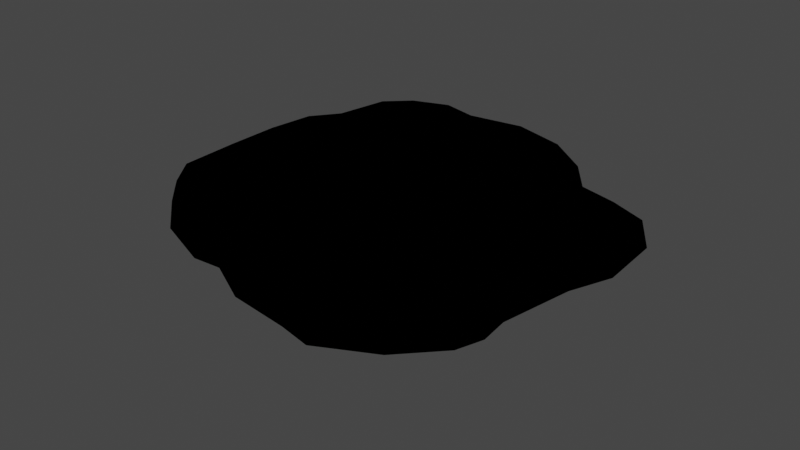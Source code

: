 # Source: mars_crater_01.blend  (saved by Blender 4.2.68; exported with 4.5.12 LTS)
import bpy
from mathutils import Matrix  # noqa: F401  (used for matrix-valued properties, if any)

bpy.ops.wm.read_factory_settings(use_empty=True)
scene = bpy.context.scene
scene.name = 'Scene'

# ---- collections
col_collection = bpy.data.collections.new('Collection'); scene.collection.children.link(col_collection)

# ---- images (referenced by path relative to the original .blend; pixels are not part of the script)
import os
ASSET_DIR = os.environ.get("B2B_ASSET_DIR", "")  # directory of the original .blend (textures are referenced by path, not embedded)
HERE = os.path.dirname(os.path.abspath(__file__))  # packed textures are extracted next to this script under _unpacked/

def load_image(name, relpath, width, height, colorspace="sRGB"):
    """Load a texture the original file referenced (path relative to the .blend, or extracted next to this script)."""
    p = next((c for c in (os.path.join(HERE, relpath), os.path.join(ASSET_DIR, relpath)) if relpath and os.path.exists(c)), "")
    if p:
        img = bpy.data.images.load(p, check_existing=True)
        img.name = name
    else:  # same state as the original file: an image datablock whose file is absent (Cycles renders it pink)
        img = bpy.data.images.new(name, width, height)
        img.source = "FILE"
        img.filepath = "//" + (relpath or name)
    img.colorspace_settings.name = colorspace
    return img
img_light_png = load_image('light.png', 'mars_crater_01_diffuse_NEW.png', 1024, 1024, 'sRGB')
img_normal = load_image('normal', '', 1024, 1024, 'sRGB')
img_detail_of_the_complex_caldera_of_olympus_mons_pillars_jpg = load_image('Detail_of_the_complex_caldera_of_Olympus_Mons_pillars.jpg', 'Detail_of_the_complex_caldera_of_Olympus_Mons_pillars.jpg', 1024, 1024, 'sRGB')

# ---- materials (node trees are filled in below, after node groups)
mat_material = bpy.data.materials.new('Material')
mat_material.alpha_threshold = 0.0
mat_material.use_transparent_shadow = False
mat_material.roughness = 0.5
mat_material.line_color = (0.0, 0.0, 0.0, 1.0)
mat_material_001 = bpy.data.materials.new('Material.001')
mat_material_001.use_transparent_shadow = False

# ---- material node trees
mat_material.use_nodes = True; mat_material.node_tree.nodes.clear()
_N = mat_material.node_tree.nodes; _L = mat_material.node_tree.links
n0 = _N.new('ShaderNodeOutputMaterial'); n0.name = 'Material Output'; n0.location = (300, 300)
n0.target = 'EEVEE'
n1 = _N.new('ShaderNodeBsdfPrincipled'); n1.name = 'Principled BSDF'; n1.location = (10, 300)
n1.distribution = 'GGX'
n1.subsurface_method = 'RANDOM_WALK_SKIN'
n1.inputs[2].default_value = 1.0
n1.inputs[3].default_value = 1.45
n1.inputs[27].default_value = (0.0, 0.0, 0.0, 1.0)
n1.inputs[28].default_value = 1.0
n2 = _N.new('ShaderNodeTexImage'); n2.name = 'Image Texture'; n2.location = (-470, 288)
n2.image = img_light_png
n3 = _N.new('ShaderNodeTexImage'); n3.name = 'Image Texture.001'; n3.location = (720, 222)
n3.image = img_normal
_L.new(n1.outputs[0], n0.inputs[0])
_L.new(n2.outputs[0], n1.inputs[0])
n0.is_active_output = True
mat_material_001.use_nodes = True; mat_material_001.node_tree.nodes.clear()
_N = mat_material_001.node_tree.nodes; _L = mat_material_001.node_tree.links
n0 = _N.new('ShaderNodeBsdfPrincipled'); n0.name = 'Principled BSDF'; n0.location = (99, 300)
n0.distribution = 'GGX'
n0.subsurface_method = 'RANDOM_WALK_SKIN'
n0.inputs[3].default_value = 1.45
n0.inputs[27].default_value = (0.0, 0.0, 0.0, 1.0)
n0.inputs[28].default_value = 1.0
n1 = _N.new('ShaderNodeOutputMaterial'); n1.name = 'Material Output'; n1.location = (389, 300)
n2 = _N.new('ShaderNodeTexImage'); n2.name = 'Image Texture'; n2.location = (-441, 76)
n2.image = img_detail_of_the_complex_caldera_of_olympus_mons_pillars_jpg
n2.extension = 'EXTEND'
_L.new(n0.outputs[0], n1.inputs[0])
_L.new(n2.outputs[0], n0.inputs[0])
n1.is_active_output = True

# ---- world
world_world = bpy.data.worlds.new('World'); scene.world = world_world
world_world.use_nodes = True; world_world.node_tree.nodes.clear()
_N = world_world.node_tree.nodes; _L = world_world.node_tree.links
n0 = _N.new('ShaderNodeOutputWorld'); n0.name = 'World Output'; n0.location = (300, 300)
n1 = _N.new('ShaderNodeBackground'); n1.name = 'Background'; n1.location = (10, 300)
n1.inputs[0].default_value = (0.05088, 0.05088, 0.05088, 1.0)
_L.new(n1.outputs[0], n0.inputs[0])
n0.is_active_output = True
world_world.color = (0.05088, 0.05088, 0.05088)
world_world.use_sun_shadow = False
world_world.sun_shadow_jitter_overblur = 0.0

# ---- lights
light_sun = bpy.data.lights.new('Sun', 'SUN')
light_sun.energy = 1.0

# ---- meshes
me_cube = bpy.data.meshes.new('Cube')
me_cube.from_pydata([(22.51, 0.6814, -0.1628), (28.84, 0.3102, 1.837), (18.91, -9.748, -0.1628), (24.33, -13.61, 1.837), (-19.07, 9.919, -0.1628), (-26.38, 12.64, 1.837), (-20.99, -4.59, -0.1628), (-28.63, -6.486, 1.837), (19.1, 15.76, 1.837), (10.67, 21.74, 1.837), (5.035, 26.77, 1.837), (-9.564, 26.99, 1.837), (-19.22, 26.38, 1.837), (15.13, -18.26, -0.1628), (7.316, -19.02, -1.663), (1.727, -20.38, -0.1628), (-7.041, -17.47, -0.1628), (-14.33, -11.94, -0.1628), (-20.05, -16.54, 1.837), (-7.604, -23.92, 1.837), (1.406, -27.49, 1.837), (8.849, -27.47, 1.837), (19.29, -24.97, 1.837), (-13.71, 20.21, -0.1628), (-6.476, 20.67, -0.1628), (4.474, 20.69, -0.1628), (8.677, 16.73, -0.1628), (15.0, 12.25, -0.1628), (-2.111, 28.56, 1.837), (-4.255, -18.27, -0.1628), (-3.721, -24.65, 1.837), (-0.893, 21.49, -0.1628), (-14.98, 28.73, 1.837), (-11.12, -16.54, -0.1628), (-15.53, -22.29, 1.837), (-10.05, 21.53, -0.1628), (14.21, 17.04, 1.837), (10.28, -20.75, -0.1628), (12.8, -28.3, 1.837), (11.33, 13.21, -0.1628), (23.66, -20.33, 1.837), (18.61, 10.74, -0.1628), (23.93, 13.74, 1.837), (18.41, -14.78, -0.1628), (-27.18, -0.5753, 1.837), (20.13, -3.144, -0.1628), (-19.67, 0.01811, -0.1628), (25.95, -4.797, 1.837), (14.14, -7.548, -1.663), (6.489, -11.57, -1.663), (-2.328, -7.361, -0.1628), (-5.6, -3.43, -0.1628), (-13.67, -0.1999, -0.1628), (-4.541, -5.957, -0.1628), (-10.07, -2.207, -0.1628), (9.918, -8.665, -1.663), (17.28, -4.504, -1.663), (24.73, -17.15, 1.837), (21.29, 6.626, -0.1628), (27.51, 8.247, 1.837), (19.21, -12.4, -0.1628), (-15.84, -7.029, -0.1628), (-22.34, 23.38, 1.837), (-16.1, -10.15, -0.1628), (-22.41, -14.14, 1.837), (-16.05, 17.96, -0.1628), (-15.38, 1.285, -0.1628), (-24.49, 15.59, 1.837), (-18.45, -8.745, -0.1628), (-25.16, -12.33, 1.837), (-17.58, 12.58, -0.2341), (1.911, 2.09, 13.84), (-21.02, 5.224, -0.1628), (28.03, -2.285, 1.837), (-28.53, 6.413, 1.837), (21.93, -1.322, -0.1628), (2.597, 7.849, -0.1628), (-6.071, 8.302, -0.1628), (-13.69, 9.549, -0.1628), (-1.747, 8.797, -0.1628), (-10.06, 9.334, -0.1628), (18.0, 3.692, -0.1628), (19.82, 2.345, -0.1628), (-15.97, 12.05, -0.1628), (-16.83, 13.73, -0.1628), (-23.16, 18.9, 1.837), (-5.89, 12.74, -0.1628), (-10.7, 14.9, -1.163), (-4.508, 16.0, -0.1628), (-5.193, 18.97, -0.1628), (-7.67, 10.7, -0.1628), (18.08, 4.683, -0.1628), (19.52, -0.7916, -0.1628), (14.85, 9.31, -0.1628), (-4.765, -12.53, -0.1628), (-1.98, 5.334, -0.1628), (-2.583, -3.621, -0.1628), (25.68, 0.4958, 0.8372), (8.189, 11.41, -0.1628), (1.731, 7.718, -0.1628), (2.986, 8.574, -0.1628), (11.19, 11.14, -0.1628), (-14.02, -7.581, -0.1628), (-1.078, 6.686, -0.1628), (-1.947, -4.335, -0.1628), (-1.963, -5.89, -0.1628), (-4.004, 3.576, -0.1628), (-4.69, 0.2836, -0.1628), (-3.822, -2.232, -0.1628), (17.44, 6.96, -0.1628), (15.52, 8.927, -0.1628), (6.148, 11.03, -0.1628), (3.77, 9.109, -0.1628), (-2.839, -9.492, -0.1628), (9.12, 11.58, -0.1628), (-5.115, -54.83, 11.84), (11.91, 10.98, -0.1628), (12.99, 10.37, -0.1628), (6.891, -17.03, -1.663), (17.63, -8.539, -1.25), (-3.875, -10.95, -0.1628), (-5.048, -10.63, -0.1628), (-10.2, -8.731, -0.1628), (-7.419, -10.18, -0.1628), (-1.157, -26.07, 1.837), (-0.8975, -22.7, 0.8372), (12.13, -7.884, -1.663), (-1.264, -20.39, -0.1628), (13.1, 12.75, -0.1628), (-0.06569, -17.05, -1.663), (16.72, -8.1, -1.663), (-1.893, 6.627, -0.1628), (5.544, -13.48, -1.663), (16.58, 16.42, 1.837), (-15.69, 5.629, -0.1628), (-10.06, 6.036, -0.1628), (-13.69, 5.774, -0.1628), (-6.006, 6.329, -0.1628), (17.36, -3.075, -1.665), (8.402, 13.73, -0.1628), (-1.3, 15.43, -0.1628), (3.738, 14.55, -0.1628), (-14.17, 16.76, -1.163), (-12.62, 18.25, -1.163), (-10.18, 19.14, -1.163), (-7.803, 18.56, -1.163), (-14.7, 13.94, -1.163), (-12.61, 11.16, -1.163), (-10.19, 11.02, -1.163), (-14.12, 12.82, -1.163), (-7.413, 13.28, -1.163), (-6.493, 15.45, -1.163), (-6.949, 17.43, -1.163), (-8.598, 11.93, -1.163), (15.73, -13.82, -2.163), (13.7, -15.97, -2.163), (10.7, -17.51, -2.163), (8.869, -17.12, -2.163), (7.726, -15.52, -2.356), (10.48, -10.04, -2.163), (11.84, -9.556, -2.163), (16.22, -12.35, -2.163), (15.43, -9.961, -2.163), (13.09, -9.349, -2.163), (8.357, -11.83, -2.163), (16.04, -10.71, -2.163), (7.773, -13.02, -2.163), (14.68, -9.69, -2.163), (1.138, -12.44, -1.663), (-1.15, -11.75, -1.663), (5.632, -18.38, -1.663), (1.488, -17.87, -1.663), (5.313, -16.05, -1.663), (-1.619, -16.24, -1.663), (-1.738, -12.68, -1.663), (13.03, 6.602, -1.663), (11.64, 7.394, -1.663), (9.336, -6.865, -1.663), (10.99, -6.279, -1.663), (12.69, -1.006, -1.663), (12.5, -6.028, -1.663), (7.123, -3.791, -1.663), (4.817, -11.38, -1.663), (3.113, -2.124, -1.663), (2.018, -8.566, -1.663), (9.467, -4.766, -1.663), (15.08, -1.148, -1.663), (14.85, -3.747, -1.663), (-0.3487, -10.49, -1.663), (12.81, 2.298, -1.663), (8.041, 8.173, -1.663), (7.631, 3.703, -1.663), (4.143, 6.051, -1.663), (3.657, 5.66, -1.663), (10.29, 7.971, -1.663), (9.9, 2.181, -1.663), (15.45, 3.136, -1.663), (15.39, 2.393, -1.663), (3.203, 5.409, -1.663), (11.4, 2.241, -1.663), (16.76, 1.384, -1.663), (-24.81, -5.538, 0.8372), (17.49, -0.7203, -1.663), (0.1193, -0.8788, -1.663), (-0.02925, -3.086, -1.663), (1.098, 4.636, -1.663), (0.4223, 3.623, -1.663), (0.4476, -3.621, -1.663), (1.784, -4.786, -1.663), (-1.094, 2.306, -1.663), (-1.608, -0.1605, -1.663), (-0.9571, -2.045, -1.663), (14.97, 4.841, -1.663), (13.53, 6.315, -1.663), (6.512, 7.891, -1.663), (4.73, 6.452, -1.663), (8.738, 8.302, -1.663), (10.83, 7.856, -1.663), (4.304, -13.4, -1.663), (11.25, -0.9209, -1.663), (9.712, -0.8301, -1.663), (11.03, -5.417, -1.663), (0.1606, -0.2651, -1.663), (3.324, -0.4522, -1.663), (7.333, -0.6894, -1.663), (6.976, -20.83, 0.002171), (21.62, -11.68, 0.8372), (-22.72, 11.28, 0.8372), (-16.47, 23.29, 0.8372), (-8.02, 23.83, 0.8372), (4.755, 23.73, 0.8372), (9.671, 19.24, 0.8372), (17.05, 14.0, 0.8372), (17.21, -21.62, 0.8372), (7.912, -24.15, 0.9197), (1.566, -23.94, 0.8372), (-6.306, -20.69, 0.8372), (-17.19, -14.24, 0.8372), (-3.361, -21.46, 0.8372), (-1.502, 25.26, 0.8372), (-13.33, -19.42, 0.8372), (-12.83, 25.43, 0.8372), (11.54, -24.52, 0.8372), (12.77, 15.12, 0.8372), (21.04, -17.56, 0.8372), (21.27, 12.24, 0.8372), (23.04, -3.971, 0.8372), (-23.43, -0.2786, 0.8372), (21.97, -14.78, 0.8372), (24.4, 7.436, 0.8372), (-19.19, 20.67, 0.8372), (-19.25, -12.14, 0.8372), (-21.18, 13.77, 0.8372), (-21.8, -10.54, 0.8372), (24.98, -1.804, 0.8372), (-24.77, 5.818, 0.8372), (-19.88, 16.9, 0.8372), (14.84, 14.58, 0.8372), (-59.76, -3.026, 11.84), (-59.14, -19.82, 11.84), (-52.35, 32.46, 11.84), (-58.06, 24.89, 11.84), (54.73, -6.144, 11.84), (56.69, -1.157, 11.84), (48.17, 27.21, 11.84), (37.98, 31.46, 11.84), (27.65, 34.17, 11.84), (20.16, 44.09, 11.84), (8.148, 53.12, 11.84), (-6.819, 57.5, 11.84), (-22.56, 55.18, 11.84), (-32.63, 57.63, 11.84), (-42.95, 53.89, 11.84), (-49.68, -31.68, 11.84), (-44.7, -36.73, 11.84), (-33.68, -46.42, 11.84), (-18.42, -52.32, 11.84), (-10.96, -51.77, 11.84), (0.7314, -57.89, 11.84), (16.32, -59.81, 11.84), (24.67, -61.57, 11.84), (38.37, -54.55, 11.84), (32.64, 32.86, 11.84), (47.61, -44.75, 11.84), (55.73, 15.6, 11.84), (-59.76, 11.98, 11.84), (49.02, -30.56, 11.84), (52.44, -11.94, 11.84), (49.86, -38.03, 11.84), (-49.54, 47.55, 11.84), (-53.02, -28.23, 11.84), (-51.76, 35.64, 11.84), (12.05, -13.35, -2.163), (10.47, -18.78, -1.291), (17.01, -10.38, -1.663), (17.54, -12.54, -1.163), (14.54, -17.16, -1.163), (16.86, -14.23, -1.163)], [], [(61, 46, 66), (253, 6, 68), (227, 72, 255), (94, 16, 123), (246, 2, 45), (249, 0, 58), (228, 65, 250), (229, 35, 241), (230, 31, 239), (231, 25, 230), (243, 128, 39), (61, 68, 6), (244, 13, 43), (234, 37, 242), (235, 225, 234), (236, 29, 238), (237, 33, 240), (56, 130, 48), (92, 200, 82), (53, 123, 51), (54, 102, 52), (127, 171, 15), (238, 127, 125), (239, 24, 229), (51, 122, 54), (236, 33, 16), (241, 23, 228), (20, 115, 124), (233, 37, 13), (243, 26, 231), (2, 56, 45), (248, 43, 60), (232, 41, 27), (50, 188, 113), (207, 105, 104), (77, 135, 80), (113, 169, 120), (135, 78, 80), (131, 77, 79), (204, 104, 96), (48, 187, 56), (81, 200, 197), (246, 75, 254), (247, 6, 201), (75, 92, 82), (61, 63, 68), (122, 17, 102), (245, 58, 41), (78, 134, 83), (252, 84, 70), (237, 63, 17), (52, 61, 66), (252, 4, 227), (134, 4, 83), (251, 68, 63), (125, 15, 235), (147, 80, 78), (265, 42, 8), (21, 278, 20), (90, 150, 86), (0, 82, 58), (1, 262, 73), (28, 268, 10), (254, 0, 97), (124, 277, 30), (264, 59, 42), (282, 8, 133), (276, 34, 19), (274, 64, 18), (41, 110, 27), (39, 139, 26), (26, 141, 25), (140, 88, 89), (149, 78, 83), (25, 140, 31), (283, 22, 40), (142, 84, 65), (34, 274, 18), (27, 117, 128), (287, 3, 47), (82, 81, 91), (32, 270, 11), (247, 72, 46), (59, 263, 1), (83, 70, 84), (256, 65, 84), (273, 69, 64), (148, 90, 80), (77, 90, 86), (290, 7, 69), (288, 40, 57), (205, 95, 103), (100, 76, 99), (53, 104, 105), (95, 131, 103), (187, 138, 56), (12, 271, 32), (216, 98, 114), (258, 74, 44), (291, 62, 85), (123, 33, 122), (76, 198, 99), (5, 260, 67), (38, 279, 21), (94, 121, 120), (62, 272, 12), (11, 269, 28), (286, 57, 3), (285, 5, 74), (213, 93, 110), (7, 258, 44), (10, 267, 9), (49, 177, 55), (133, 232, 257), (260, 85, 67), (73, 287, 47), (157, 293, 14), (81, 196, 91), (99, 205, 103), (266, 133, 36), (295, 2, 60), (9, 266, 36), (102, 63, 61), (293, 13, 37), (138, 202, 92), (277, 19, 30), (13, 297, 43), (132, 158, 118), (226, 60, 2), (53, 50, 113), (101, 216, 114), (116, 39, 128), (257, 27, 128), (281, 38, 22), (124, 235, 20), (278, 71, 115), (96, 53, 51), (66, 72, 134), (173, 127, 29), (136, 66, 134), (135, 52, 136), (79, 103, 131), (137, 54, 135), (137, 95, 106), (109, 213, 110), (91, 212, 109), (170, 118, 14), (55, 178, 126), (215, 100, 112), (15, 170, 14), (214, 112, 111), (93, 176, 117), (132, 182, 49), (190, 111, 98), (211, 96, 108), (138, 45, 56), (210, 108, 107), (217, 101, 116), (79, 77, 86), (39, 101, 114), (100, 99, 79), (112, 100, 141), (142, 87, 146), (143, 87, 142), (150, 87, 151), (144, 23, 35), (143, 65, 23), (145, 35, 24), (86, 151, 88), (88, 152, 89), (146, 83, 84), (89, 145, 24), (159, 292, 164), (163, 292, 160), (165, 161, 154), (162, 292, 167), (164, 158, 166), (118, 157, 14), (43, 295, 60), (163, 126, 48), (162, 130, 119), (2, 294, 119), (55, 164, 49), (167, 48, 130), (49, 166, 132), (160, 55, 126), (182, 168, 184), (168, 188, 184), (202, 138, 186), (179, 199, 189), (223, 206, 198), (191, 223, 193), (195, 224, 191), (186, 189, 197), (186, 200, 202), (222, 209, 206), (212, 189, 213), (191, 192, 215), (191, 190, 216), (175, 199, 176), (178, 185, 221), (172, 170, 171), (173, 174, 168), (194, 217, 176), (180, 178, 221), (181, 184, 183), (204, 203, 183), (177, 181, 185), (185, 219, 221), (203, 211, 210), (179, 221, 219), (224, 183, 223), (223, 203, 222), (222, 203, 210), (220, 181, 224), (187, 179, 186), (195, 219, 220), (105, 184, 50), (120, 174, 94), (192, 76, 100), (95, 209, 106), (172, 132, 118), (117, 217, 116), (126, 180, 48), (209, 107, 106), (94, 173, 29), (82, 200, 81), (225, 14, 37), (15, 14, 225), (3, 248, 226), (85, 250, 256), (44, 255, 247), (73, 97, 1), (64, 253, 251), (67, 227, 5), (18, 251, 237), (67, 256, 252), (42, 249, 245), (44, 201, 7), (47, 254, 73), (8, 245, 232), (57, 244, 248), (36, 231, 9), (22, 242, 233), (32, 228, 12), (19, 240, 236), (28, 229, 11), (30, 125, 124), (18, 240, 34), (30, 236, 238), (20, 234, 21), (21, 242, 38), (40, 233, 244), (36, 257, 243), (9, 230, 10), (10, 239, 28), (11, 241, 32), (12, 250, 62), (59, 97, 249), (47, 226, 246), (5, 255, 74), (69, 201, 253), (272, 71, 271), (271, 71, 270), (291, 71, 289), (262, 71, 287), (270, 71, 269), (268, 71, 267), (277, 71, 276), (267, 71, 266), (269, 71, 268), (290, 71, 259), (265, 71, 264), (287, 71, 286), (263, 71, 262), (260, 71, 291), (258, 71, 285), (261, 71, 260), (259, 71, 258), (282, 71, 265), (286, 71, 288), (264, 71, 284), (281, 71, 280), (283, 71, 281), (279, 71, 278), (273, 71, 290), (280, 71, 279), (115, 71, 277), (289, 71, 272), (266, 71, 282), (276, 71, 275), (284, 71, 263), (274, 71, 273), (288, 71, 283), (275, 71, 274), (285, 71, 261), (87, 144, 145), (164, 292, 158), (292, 154, 155), (156, 292, 155), (158, 292, 157), (292, 165, 154), (160, 292, 159), (297, 161, 295), (294, 162, 119), (294, 161, 165), (296, 156, 155), (293, 37, 14), (296, 154, 297), (157, 292, 156), (149, 87, 147), (87, 153, 148), (167, 292, 163), (292, 162, 165), (152, 87, 145), (151, 87, 152), (87, 150, 153), (147, 87, 148), (146, 87, 149), (143, 144, 87), (61, 6, 46), (253, 201, 6), (227, 4, 72), (123, 121, 94), (94, 29, 16), (246, 226, 2), (249, 97, 0), (228, 23, 65), (229, 24, 35), (230, 25, 31), (231, 26, 25), (243, 257, 128), (244, 233, 13), (234, 225, 37), (235, 15, 225), (236, 16, 29), (237, 17, 33), (56, 119, 130), (92, 202, 200), (53, 121, 123), (54, 122, 102), (127, 129, 171), (238, 29, 127), (239, 31, 24), (51, 123, 122), (236, 240, 33), (241, 35, 23), (20, 278, 115), (233, 242, 37), (243, 39, 26), (2, 119, 56), (248, 244, 43), (232, 245, 41), (50, 184, 188), (207, 208, 105), (77, 137, 135), (113, 188, 169), (135, 136, 78), (131, 137, 77), (204, 207, 104), (48, 180, 187), (246, 45, 75), (247, 46, 6), (75, 45, 92), (122, 33, 17), (245, 249, 58), (78, 136, 134), (252, 256, 84), (237, 251, 63), (52, 102, 61), (252, 70, 4), (134, 72, 4), (251, 253, 68), (125, 127, 15), (147, 148, 80), (265, 264, 42), (21, 279, 278), (90, 153, 150), (0, 75, 82), (1, 263, 262), (28, 269, 268), (254, 75, 0), (124, 115, 277), (264, 284, 59), (282, 265, 8), (276, 275, 34), (274, 273, 64), (41, 91, 109), (110, 93, 27), (41, 109, 110), (26, 139, 141), (24, 31, 89), (31, 140, 89), (149, 147, 78), (25, 141, 140), (283, 281, 22), (142, 146, 84), (34, 275, 274), (27, 93, 117), (287, 286, 3), (41, 58, 91), (58, 82, 91), (32, 271, 270), (247, 255, 72), (59, 284, 263), (83, 4, 70), (256, 250, 65), (273, 290, 69), (148, 153, 90), (77, 80, 90), (290, 259, 7), (288, 283, 40), (205, 206, 95), (105, 50, 53), (53, 96, 104), (187, 186, 138), (12, 272, 271), (216, 190, 98), (258, 285, 74), (291, 289, 62), (123, 16, 33), (76, 193, 198), (5, 261, 260), (38, 280, 279), (62, 289, 272), (11, 270, 269), (286, 288, 57), (285, 261, 5), (213, 175, 93), (7, 259, 258), (10, 268, 267), (49, 182, 177), (133, 8, 232), (260, 291, 85), (73, 262, 287), (157, 156, 293), (81, 197, 196), (99, 198, 205), (266, 282, 133), (295, 294, 2), (9, 267, 266), (102, 17, 63), (293, 296, 13), (277, 276, 19), (13, 296, 297), (132, 166, 158), (226, 248, 60), (120, 121, 113), (121, 53, 113), (101, 194, 216), (128, 117, 116), (116, 101, 39), (257, 232, 27), (281, 280, 38), (124, 125, 235), (51, 107, 108), (108, 96, 51), (66, 46, 72), (173, 129, 127), (136, 52, 66), (135, 54, 52), (79, 99, 103), (137, 51, 54), (137, 131, 95), (106, 107, 137), (107, 51, 137), (109, 212, 213), (91, 196, 212), (170, 172, 118), (55, 177, 178), (215, 192, 100), (15, 171, 170), (214, 215, 112), (93, 175, 176), (132, 218, 182), (190, 214, 111), (211, 204, 96), (138, 92, 45), (210, 211, 108), (217, 194, 101), (88, 140, 86), (140, 79, 86), (98, 139, 114), (139, 39, 114), (140, 141, 79), (141, 100, 79), (141, 139, 111), (139, 98, 111), (111, 112, 141), (144, 143, 23), (143, 142, 65), (145, 144, 35), (86, 150, 151), (88, 151, 152), (146, 149, 83), (89, 152, 145), (118, 158, 157), (43, 297, 295), (163, 160, 126), (162, 167, 130), (55, 159, 164), (167, 163, 48), (49, 164, 166), (160, 159, 55), (182, 218, 168), (168, 169, 188), (179, 219, 199), (198, 193, 223), (223, 222, 206), (206, 205, 198), (191, 224, 223), (195, 220, 224), (186, 179, 189), (186, 197, 200), (222, 210, 209), (212, 196, 189), (196, 197, 189), (189, 175, 213), (214, 190, 191), (191, 193, 192), (215, 214, 191), (216, 194, 191), (194, 195, 191), (175, 189, 199), (178, 177, 185), (168, 218, 171), (218, 172, 171), (169, 168, 174), (168, 171, 129), (129, 173, 168), (176, 199, 195), (195, 194, 176), (181, 182, 184), (183, 184, 208), (208, 207, 183), (207, 204, 183), (177, 182, 181), (185, 220, 219), (203, 204, 211), (179, 180, 221), (224, 181, 183), (223, 183, 203), (220, 185, 181), (187, 180, 179), (195, 199, 219), (105, 208, 184), (120, 169, 174), (192, 193, 76), (95, 206, 209), (172, 218, 132), (117, 176, 217), (126, 178, 180), (209, 210, 107), (94, 174, 173), (3, 57, 248), (85, 62, 250), (44, 74, 255), (73, 254, 97), (64, 69, 253), (67, 252, 227), (18, 64, 251), (67, 85, 256), (42, 59, 249), (44, 247, 201), (47, 246, 254), (8, 42, 245), (57, 40, 244), (36, 243, 231), (22, 38, 242), (32, 241, 228), (19, 34, 240), (28, 239, 229), (30, 238, 125), (18, 237, 240), (30, 19, 236), (20, 235, 234), (21, 234, 242), (40, 22, 233), (36, 133, 257), (9, 231, 230), (10, 230, 239), (11, 229, 241), (12, 228, 250), (59, 1, 97), (47, 3, 226), (5, 227, 255), (69, 7, 201), (297, 154, 161), (294, 165, 162), (294, 295, 161), (296, 293, 156), (296, 155, 154)])
_uv = me_cube.uv_layers.new(name='texture')
_uv.uv.foreach_set('vector', [0.3771, 0.4575, 0.3442, 0.5167, 0.3811, 0.5273, 0.3259, 0.4281, 0.3329, 0.478, 0.3547, 0.4432, 0.3181, 0.6112, 0.3327, 0.5603, 0.3004, 0.5653, 0.4723, 0.4114, 0.4527, 0.37, 0.4495, 0.4311, 0.711, 0.4832, 0.6756, 0.4347, 0.686, 0.4901, 0.7227, 0.5789, 0.7065, 0.5222, 0.696, 0.5721, 0.3718, 0.7119, 0.3754, 0.6672, 0.3484, 0.6899, 0.4443, 0.7164, 0.4269, 0.6972, 0.403, 0.7298, 0.554, 0.7156, 0.5055, 0.6968, 0.5003, 0.7284, 0.5962, 0.6779, 0.5516, 0.6901, 0.554, 0.7156, 0.6229, 0.6434, 0.6257, 0.6235, 0.6105, 0.6274, 0.3771, 0.4575, 0.3547, 0.4432, 0.3329, 0.478, 0.6938, 0.3692, 0.6431, 0.3633, 0.6713, 0.3925, 0.5811, 0.3139, 0.6014, 0.3425, 0.6123, 0.3108, 0.5266, 0.3157, 0.5731, 0.3418, 0.5811, 0.3139, 0.459, 0.3429, 0.4766, 0.3633, 0.4843, 0.3365, 0.3656, 0.3971, 0.4177, 0.3777, 0.3987, 0.3536, 0.6615, 0.4787, 0.6567, 0.4486, 0.6346, 0.4532, 0.6808, 0.5099, 0.6571, 0.5281, 0.6834, 0.5362, 0.4742, 0.4665, 0.4495, 0.4311, 0.4651, 0.4877, 0.4267, 0.498, 0.3928, 0.4529, 0.3958, 0.5148, 0.5023, 0.3455, 0.5259, 0.3666, 0.528, 0.3455, 0.4843, 0.3365, 0.5023, 0.3455, 0.5055, 0.3261, 0.5003, 0.7284, 0.4576, 0.6899, 0.4443, 0.7164, 0.4651, 0.4877, 0.4256, 0.4433, 0.4267, 0.498, 0.459, 0.3429, 0.4177, 0.3777, 0.4527, 0.37, 0.403, 0.7298, 0.3954, 0.686, 0.3718, 0.7119, 0.5252, 0.2859, 0.4693, 0.05653, 0.5032, 0.2978, 0.661, 0.3352, 0.6014, 0.3425, 0.6431, 0.3633, 0.6229, 0.6434, 0.5877, 0.6569, 0.5962, 0.6779, 0.6756, 0.4347, 0.6615, 0.4787, 0.686, 0.4901, 0.7018, 0.3926, 0.6713, 0.3925, 0.6781, 0.4125, 0.6596, 0.634, 0.673, 0.6066, 0.6419, 0.6193, 0.4932, 0.4548, 0.5102, 0.4285, 0.4888, 0.4369, 0.517, 0.4861, 0.4963, 0.4671, 0.4965, 0.4801, 0.461, 0.5862, 0.4268, 0.5672, 0.4268, 0.5948, 0.4888, 0.4369, 0.5033, 0.4179, 0.4799, 0.4247, 0.4268, 0.5672, 0.3956, 0.5966, 0.4268, 0.5948, 0.4969, 0.5721, 0.461, 0.5862, 0.4982, 0.5903, 0.5129, 0.4906, 0.4965, 0.4801, 0.491, 0.4861, 0.6346, 0.4532, 0.6407, 0.4851, 0.6615, 0.4787, 0.6677, 0.5475, 0.6571, 0.5281, 0.6453, 0.5366, 0.711, 0.4832, 0.7015, 0.5054, 0.7277, 0.5014, 0.312, 0.5142, 0.3329, 0.478, 0.3001, 0.4701, 0.7015, 0.5054, 0.6808, 0.5099, 0.6834, 0.5362, 0.3771, 0.4575, 0.375, 0.4314, 0.3547, 0.4432, 0.4256, 0.4433, 0.3901, 0.4164, 0.3928, 0.4529, 0.6958, 0.6192, 0.696, 0.5721, 0.673, 0.6066, 0.3956, 0.5966, 0.3785, 0.5637, 0.3761, 0.6176, 0.3313, 0.6321, 0.3686, 0.6317, 0.3622, 0.6221, 0.3656, 0.3971, 0.375, 0.4314, 0.3901, 0.4164, 0.3958, 0.5148, 0.3771, 0.4575, 0.3811, 0.5273, 0.3313, 0.6321, 0.3494, 0.5997, 0.3181, 0.6112, 0.3785, 0.5637, 0.3494, 0.5997, 0.3761, 0.6176, 0.3479, 0.4146, 0.3547, 0.4432, 0.375, 0.4314, 0.5055, 0.3261, 0.528, 0.3455, 0.5266, 0.3157, 0.4049, 0.6101, 0.4268, 0.5948, 0.3956, 0.5966, 0.8393, 0.7804, 0.7187, 0.6318, 0.6772, 0.6487, 0.5892, 0.2861, 0.5195, 0.03084, 0.5252, 0.2859, 0.4473, 0.6063, 0.4495, 0.628, 0.4626, 0.6234, 0.7065, 0.5222, 0.6834, 0.5362, 0.696, 0.5721, 0.7608, 0.5191, 0.9831, 0.465, 0.7539, 0.4973, 0.495, 0.7561, 0.5831, 0.9621, 0.5564, 0.7411, 0.7277, 0.5014, 0.7065, 0.5222, 0.7337, 0.5207, 0.5032, 0.2978, 0.4191, 0.08223, 0.4812, 0.3097, 0.9268, 0.7448, 0.7494, 0.5857, 0.7187, 0.6318, 0.7935, 0.7922, 0.6772, 0.6487, 0.6555, 0.6543, 0.355, 0.07756, 0.3798, 0.3295, 0.4479, 0.3158, 0.1293, 0.2084, 0.3208, 0.3979, 0.341, 0.3778, 0.673, 0.6066, 0.6465, 0.5914, 0.6419, 0.6193, 0.6105, 0.6274, 0.5853, 0.6317, 0.5877, 0.6569, 0.5877, 0.6569, 0.5453, 0.6386, 0.5516, 0.6901, 0.502, 0.646, 0.4745, 0.6507, 0.4686, 0.6757, 0.3919, 0.6241, 0.3956, 0.5966, 0.3761, 0.6176, 0.5516, 0.6901, 0.502, 0.646, 0.5055, 0.6968, 0.922, 0.1411, 0.6788, 0.307, 0.7164, 0.3459, 0.3915, 0.6571, 0.3686, 0.6317, 0.3754, 0.6672, 0.3798, 0.3295, 0.1293, 0.2084, 0.341, 0.3778, 0.6419, 0.6193, 0.6247, 0.6035, 0.6257, 0.6235, 0.9635, 0.4163, 0.7221, 0.4023, 0.736, 0.4763, 0.6834, 0.5362, 0.6677, 0.5475, 0.6685, 0.5558, 0.3846, 0.7576, 0.3195, 0.9795, 0.431, 0.7429, 0.312, 0.5142, 0.3327, 0.5603, 0.3442, 0.5167, 0.7494, 0.5857, 1.0, 0.5068, 0.7608, 0.5191, 0.3761, 0.6176, 0.3622, 0.6221, 0.3686, 0.6317, 0.3425, 0.6583, 0.3754, 0.6672, 0.3686, 0.6317, 0.08658, 0.2507, 0.2971, 0.413, 0.3208, 0.3979, 0.4257, 0.6089, 0.4473, 0.6063, 0.4268, 0.5948, 0.461, 0.5862, 0.4473, 0.6063, 0.4626, 0.6234, 0.05791, 0.2797, 0.2673, 0.4621, 0.2971, 0.413, 0.9413, 0.1975, 0.7164, 0.3459, 0.7255, 0.3726, 0.5226, 0.5554, 0.4962, 0.5613, 0.5039, 0.5726, 0.5388, 0.5884, 0.5355, 0.5824, 0.528, 0.5813, 0.4742, 0.4665, 0.4965, 0.4801, 0.4963, 0.4671, 0.4962, 0.5613, 0.4969, 0.5721, 0.5039, 0.5726, 0.6407, 0.4851, 0.6623, 0.4907, 0.6615, 0.4787, 0.3481, 0.7378, 0.233, 1.0, 0.3846, 0.7576, 0.5882, 0.5862, 0.5835, 0.6122, 0.5915, 0.6137, 0.0, 0.4911, 0.2682, 0.5703, 0.2798, 0.5117, 0.06873, 0.8155, 0.3213, 0.7126, 0.3143, 0.6751, 0.4495, 0.4311, 0.4177, 0.3777, 0.4256, 0.4433, 0.5355, 0.5824, 0.5407, 0.5619, 0.528, 0.5813, 0.2867, 0.6226, 0.06365, 0.7888, 0.3029, 0.6473, 0.6231, 0.2791, 0.6534, 0.01474, 0.5892, 0.2861, 0.4723, 0.4114, 0.4698, 0.4274, 0.4799, 0.4247, 0.3213, 0.7126, 0.1443, 0.9686, 0.3481, 0.7378, 0.431, 0.7429, 0.4546, 0.9989, 0.495, 0.7561, 0.9341, 0.2601, 0.7255, 0.3726, 0.7221, 0.4023, 0.0, 0.617, 0.2867, 0.6226, 0.2682, 0.5703, 0.6294, 0.5695, 0.6407, 0.5946, 0.6465, 0.5914, 0.2673, 0.4621, 0.0, 0.4911, 0.2798, 0.5117, 0.5564, 0.7411, 0.6863, 0.8864, 0.6048, 0.6989, 0.5689, 0.4195, 0.5933, 0.4589, 0.5983, 0.4438, 0.6555, 0.6543, 0.6596, 0.634, 0.6406, 0.6389, 0.06365, 0.7888, 0.3143, 0.6751, 0.3029, 0.6473, 0.7539, 0.4973, 0.9635, 0.4163, 0.736, 0.4763, 0.5893, 0.3729, 0.6031, 0.359, 0.576, 0.3569, 0.6677, 0.5475, 0.6459, 0.5428, 0.6685, 0.5558, 0.528, 0.5813, 0.5226, 0.5554, 0.5039, 0.5726, 0.7506, 0.8032, 0.6555, 0.6543, 0.6352, 0.6595, 0.6638, 0.4113, 0.6756, 0.4347, 0.6781, 0.4125, 0.6048, 0.6989, 0.7506, 0.8032, 0.6352, 0.6595, 0.3928, 0.4529, 0.375, 0.4314, 0.3771, 0.4575, 0.6031, 0.359, 0.6431, 0.3633, 0.6014, 0.3425, 0.6623, 0.4907, 0.6634, 0.5105, 0.6808, 0.5099, 0.4191, 0.08223, 0.4479, 0.3158, 0.4812, 0.3097, 0.6431, 0.3633, 0.6579, 0.3971, 0.6713, 0.3925, 0.5608, 0.4034, 0.5795, 0.3863, 0.5723, 0.3737, 0.6988, 0.4185, 0.6781, 0.4125, 0.6756, 0.4347, 0.4742, 0.4665, 0.4932, 0.4548, 0.4888, 0.4369, 0.6093, 0.61, 0.5882, 0.5862, 0.5915, 0.6137, 0.6154, 0.6087, 0.6105, 0.6274, 0.6257, 0.6235, 0.6406, 0.6389, 0.6419, 0.6193, 0.6257, 0.6235, 0.8426, 0.05887, 0.6231, 0.2791, 0.6788, 0.307, 0.5032, 0.2978, 0.5266, 0.3157, 0.5252, 0.2859, 0.5195, 0.03084, 0.5296, 0.5341, 0.4693, 0.05653, 0.491, 0.4861, 0.4742, 0.4665, 0.4651, 0.4877, 0.3811, 0.5273, 0.3327, 0.5603, 0.3785, 0.5637, 0.4993, 0.3803, 0.5023, 0.3455, 0.4766, 0.3633, 0.3956, 0.565, 0.3811, 0.5273, 0.3785, 0.5637, 0.4268, 0.5672, 0.3958, 0.5148, 0.3956, 0.565, 0.4982, 0.5903, 0.5039, 0.5726, 0.4969, 0.5721, 0.4616, 0.5696, 0.4267, 0.498, 0.4268, 0.5672, 0.4616, 0.5696, 0.4962, 0.5613, 0.4788, 0.5465, 0.663, 0.5749, 0.6294, 0.5695, 0.6465, 0.5914, 0.6685, 0.5558, 0.6418, 0.5571, 0.663, 0.5749, 0.5615, 0.3624, 0.5723, 0.3737, 0.576, 0.3569, 0.5983, 0.4438, 0.6076, 0.4638, 0.6173, 0.4504, 0.5538, 0.5706, 0.5388, 0.5884, 0.5455, 0.5929, 0.528, 0.3455, 0.5615, 0.3624, 0.576, 0.3569, 0.5691, 0.5827, 0.5455, 0.5929, 0.566, 0.6091, 0.6407, 0.5946, 0.6131, 0.5786, 0.6247, 0.6035, 0.5608, 0.4034, 0.5545, 0.4211, 0.5689, 0.4195, 0.5822, 0.5851, 0.566, 0.6091, 0.5835, 0.6122, 0.505, 0.4994, 0.491, 0.4861, 0.4804, 0.4978, 0.6623, 0.4907, 0.686, 0.4901, 0.6615, 0.4787, 0.4994, 0.5152, 0.4804, 0.4978, 0.4729, 0.5189, 0.6062, 0.5824, 0.6093, 0.61, 0.6154, 0.6087, 0.4982, 0.5903, 0.461, 0.5862, 0.4626, 0.6234, 0.6105, 0.6274, 0.6093, 0.61, 0.5915, 0.6137, 0.5388, 0.5884, 0.528, 0.5813, 0.4982, 0.5903, 0.5455, 0.5929, 0.5388, 0.5884, 0.5453, 0.6386, 0.3915, 0.6571, 0.4213, 0.6415, 0.387, 0.6335, 0.4048, 0.6696, 0.4213, 0.6415, 0.3915, 0.6571, 0.4495, 0.628, 0.4213, 0.6415, 0.4574, 0.6462, 0.4258, 0.6771, 0.3954, 0.686, 0.4269, 0.6972, 0.4048, 0.6696, 0.3754, 0.6672, 0.3954, 0.686, 0.4462, 0.6722, 0.4269, 0.6972, 0.4576, 0.6899, 0.4626, 0.6234, 0.4574, 0.6462, 0.4745, 0.6507, 0.4745, 0.6507, 0.4535, 0.6627, 0.4686, 0.6757, 0.387, 0.6335, 0.3761, 0.6176, 0.3686, 0.6317, 0.4686, 0.6757, 0.4462, 0.6722, 0.4576, 0.6899, 0.6031, 0.4323, 0.6166, 0.4045, 0.5849, 0.4173, 0.6256, 0.4381, 0.6166, 0.4045, 0.6149, 0.4363, 0.6509, 0.4267, 0.6525, 0.4129, 0.6482, 0.4006, 0.6457, 0.4329, 0.6166, 0.4045, 0.6392, 0.4352, 0.5849, 0.4173, 0.5795, 0.3863, 0.5799, 0.4073, 0.5723, 0.3737, 0.5893, 0.3729, 0.576, 0.3569, 0.6713, 0.3925, 0.6638, 0.4113, 0.6781, 0.4125, 0.6256, 0.4381, 0.6173, 0.4504, 0.6346, 0.4532, 0.6457, 0.4329, 0.6567, 0.4486, 0.6671, 0.4449, 0.6756, 0.4347, 0.6592, 0.4294, 0.6671, 0.4449, 0.5983, 0.4438, 0.5849, 0.4173, 0.5689, 0.4195, 0.6392, 0.4352, 0.6346, 0.4532, 0.6567, 0.4486, 0.5689, 0.4195, 0.5799, 0.4073, 0.5608, 0.4034, 0.6149, 0.4363, 0.5983, 0.4438, 0.6173, 0.4504, 0.5545, 0.4211, 0.5229, 0.4121, 0.5305, 0.4447, 0.5229, 0.4121, 0.5102, 0.4285, 0.5305, 0.4447, 0.6634, 0.5105, 0.6623, 0.4907, 0.6426, 0.5069, 0.6221, 0.5081, 0.611, 0.5353, 0.6232, 0.5358, 0.5417, 0.5127, 0.5168, 0.5469, 0.5407, 0.5619, 0.5787, 0.5476, 0.5417, 0.5127, 0.5446, 0.564, 0.5982, 0.5348, 0.5761, 0.5107, 0.5787, 0.5476, 0.6426, 0.5069, 0.6232, 0.5358, 0.6453, 0.5366, 0.6426, 0.5069, 0.6571, 0.5281, 0.6634, 0.5105, 0.5146, 0.5143, 0.5038, 0.5359, 0.5168, 0.5469, 0.6418, 0.5571, 0.6232, 0.5358, 0.6294, 0.5695, 0.5787, 0.5476, 0.5487, 0.5673, 0.5538, 0.5706, 0.5787, 0.5476, 0.5822, 0.5851, 0.5882, 0.5862, 0.6251, 0.5719, 0.611, 0.5353, 0.6131, 0.5786, 0.6076, 0.4638, 0.5945, 0.4765, 0.6079, 0.4711, 0.5588, 0.3818, 0.5615, 0.3624, 0.5259, 0.3666, 0.4993, 0.3803, 0.4982, 0.4101, 0.5229, 0.4121, 0.6015, 0.5834, 0.6062, 0.5824, 0.6131, 0.5786, 0.6205, 0.4659, 0.6076, 0.4638, 0.6079, 0.4711, 0.5743, 0.4847, 0.5305, 0.4447, 0.5399, 0.4987, 0.5129, 0.4906, 0.5142, 0.5091, 0.5399, 0.4987, 0.5933, 0.4589, 0.5743, 0.4847, 0.5945, 0.4765, 0.5945, 0.4765, 0.6097, 0.5088, 0.6079, 0.4711, 0.5142, 0.5091, 0.505, 0.4994, 0.4994, 0.5152, 0.6221, 0.5081, 0.6079, 0.4711, 0.6097, 0.5088, 0.5761, 0.5107, 0.5399, 0.4987, 0.5417, 0.5127, 0.5417, 0.5127, 0.5142, 0.5091, 0.5146, 0.5143, 0.5146, 0.5143, 0.5142, 0.5091, 0.4994, 0.5152, 0.5966, 0.5096, 0.5743, 0.4847, 0.5761, 0.5107, 0.6407, 0.4851, 0.6221, 0.5081, 0.6426, 0.5069, 0.5982, 0.5348, 0.6097, 0.5088, 0.5966, 0.5096, 0.4963, 0.4671, 0.5305, 0.4447, 0.4932, 0.4548, 0.4799, 0.4247, 0.4982, 0.4101, 0.4723, 0.4114, 0.5487, 0.5673, 0.5355, 0.5824, 0.5388, 0.5884, 0.4962, 0.5613, 0.5038, 0.5359, 0.4788, 0.5465, 0.5588, 0.3818, 0.5608, 0.4034, 0.5723, 0.3737, 0.6247, 0.6035, 0.6062, 0.5824, 0.6154, 0.6087, 0.6173, 0.4504, 0.6205, 0.4659, 0.6346, 0.4532, 0.5038, 0.5359, 0.4729, 0.5189, 0.4788, 0.5465, 0.4723, 0.4114, 0.4993, 0.3803, 0.4766, 0.3633, 0.6834, 0.5362, 0.6571, 0.5281, 0.6677, 0.5475, 0.5731, 0.3418, 0.576, 0.3569, 0.6014, 0.3425, 0.528, 0.3455, 0.576, 0.3569, 0.5731, 0.3418, 0.7221, 0.4023, 0.7018, 0.3926, 0.6988, 0.4185, 0.3143, 0.6751, 0.3484, 0.6899, 0.3425, 0.6583, 0.2798, 0.5117, 0.3004, 0.5653, 0.312, 0.5142, 0.7539, 0.4973, 0.7337, 0.5207, 0.7608, 0.5191, 0.3208, 0.3979, 0.3259, 0.4281, 0.3479, 0.4146, 0.3029, 0.6473, 0.3181, 0.6112, 0.2867, 0.6226, 0.341, 0.3778, 0.3479, 0.4146, 0.3656, 0.3971, 0.3029, 0.6473, 0.3425, 0.6583, 0.3313, 0.6321, 0.7187, 0.6318, 0.7227, 0.5789, 0.6958, 0.6192, 0.2798, 0.5117, 0.3001, 0.4701, 0.2673, 0.4621, 0.736, 0.4763, 0.7277, 0.5014, 0.7539, 0.4973, 0.6772, 0.6487, 0.6958, 0.6192, 0.6596, 0.634, 0.7255, 0.3726, 0.6938, 0.3692, 0.7018, 0.3926, 0.6352, 0.6595, 0.5962, 0.6779, 0.6048, 0.6989, 0.6788, 0.307, 0.6123, 0.3108, 0.661, 0.3352, 0.3846, 0.7576, 0.3718, 0.7119, 0.3481, 0.7378, 0.4479, 0.3158, 0.3987, 0.3536, 0.459, 0.3429, 0.495, 0.7561, 0.4443, 0.7164, 0.431, 0.7429, 0.4812, 0.3097, 0.5055, 0.3261, 0.5032, 0.2978, 0.341, 0.3778, 0.3987, 0.3536, 0.3798, 0.3295, 0.4812, 0.3097, 0.459, 0.3429, 0.4843, 0.3365, 0.5252, 0.2859, 0.5811, 0.3139, 0.5892, 0.2861, 0.5892, 0.2861, 0.6123, 0.3108, 0.6231, 0.2791, 0.7164, 0.3459, 0.661, 0.3352, 0.6938, 0.3692, 0.6352, 0.6595, 0.6406, 0.6389, 0.6229, 0.6434, 0.6048, 0.6989, 0.554, 0.7156, 0.5564, 0.7411, 0.5564, 0.7411, 0.5003, 0.7284, 0.495, 0.7561, 0.431, 0.7429, 0.403, 0.7298, 0.3846, 0.7576, 0.3481, 0.7378, 0.3484, 0.6899, 0.3213, 0.7126, 0.7494, 0.5857, 0.7337, 0.5207, 0.7227, 0.5789, 0.736, 0.4763, 0.6988, 0.4185, 0.711, 0.4832, 0.2867, 0.6226, 0.3004, 0.5653, 0.2682, 0.5703, 0.2971, 0.413, 0.3001, 0.4701, 0.3259, 0.4281, 0.1443, 0.9686, 0.5296, 0.5341, 0.233, 1.0, 0.233, 1.0, 0.5296, 0.5341, 0.3195, 0.9795, 0.06873, 0.8155, 0.5296, 0.5341, 0.08778, 0.9155, 0.9831, 0.465, 0.5296, 0.5341, 0.9635, 0.4163, 0.3195, 0.9795, 0.5296, 0.5341, 0.4546, 0.9989, 0.5831, 0.9621, 0.5296, 0.5341, 0.6863, 0.8864, 0.4191, 0.08223, 0.5296, 0.5341, 0.355, 0.07756, 0.6863, 0.8864, 0.5296, 0.5341, 0.7506, 0.8032, 0.4546, 0.9989, 0.5296, 0.5341, 0.5831, 0.9621, 0.05791, 0.2797, 0.5296, 0.5341, 0.005314, 0.3502, 0.8393, 0.7804, 0.5296, 0.5341, 0.9268, 0.7448, 0.9635, 0.4163, 0.5296, 0.5341, 0.9341, 0.2601, 1.0, 0.5068, 0.5296, 0.5341, 0.9831, 0.465, 0.06365, 0.7888, 0.5296, 0.5341, 0.06873, 0.8155, 0.0, 0.4911, 0.5296, 0.5341, 0.0, 0.617, 0.01461, 0.7253, 0.5296, 0.5341, 0.06365, 0.7888, 0.005314, 0.3502, 0.5296, 0.5341, 0.0, 0.4911, 0.7935, 0.7922, 0.5296, 0.5341, 0.8393, 0.7804, 0.9341, 0.2601, 0.5296, 0.5341, 0.9413, 0.1975, 0.9268, 0.7448, 0.5296, 0.5341, 0.9917, 0.6474, 0.8426, 0.05887, 0.5296, 0.5341, 0.725, 0.0, 0.922, 0.1411, 0.5296, 0.5341, 0.8426, 0.05887, 0.6534, 0.01474, 0.5296, 0.5341, 0.5195, 0.03084, 0.08658, 0.2507, 0.5296, 0.5341, 0.05791, 0.2797, 0.725, 0.0, 0.5296, 0.5341, 0.6534, 0.01474, 0.4693, 0.05653, 0.5296, 0.5341, 0.4191, 0.08223, 0.08778, 0.9155, 0.5296, 0.5341, 0.1443, 0.9686, 0.7506, 0.8032, 0.5296, 0.5341, 0.7935, 0.7922, 0.355, 0.07756, 0.5296, 0.5341, 0.224, 0.1271, 0.9917, 0.6474, 0.5296, 0.5341, 1.0, 0.5068, 0.1293, 0.2084, 0.5296, 0.5341, 0.08658, 0.2507, 0.9413, 0.1975, 0.5296, 0.5341, 0.922, 0.1411, 0.224, 0.1271, 0.5296, 0.5341, 0.1293, 0.2084, 0.0, 0.617, 0.5296, 0.5341, 0.01461, 0.7253, 0.4213, 0.6415, 0.4258, 0.6771, 0.4462, 0.6722, 0.5849, 0.4173, 0.6166, 0.4045, 0.5795, 0.3863, 0.6166, 0.4045, 0.6482, 0.4006, 0.6308, 0.3825, 0.605, 0.3696, 0.6166, 0.4045, 0.6308, 0.3825, 0.5795, 0.3863, 0.6166, 0.4045, 0.5893, 0.3729, 0.6166, 0.4045, 0.6509, 0.4267, 0.6482, 0.4006, 0.6149, 0.4363, 0.6166, 0.4045, 0.6031, 0.4323, 0.6579, 0.3971, 0.6525, 0.4129, 0.6638, 0.4113, 0.6592, 0.4294, 0.6457, 0.4329, 0.6671, 0.4449, 0.6592, 0.4294, 0.6525, 0.4129, 0.6509, 0.4267, 0.6381, 0.3726, 0.605, 0.3696, 0.6308, 0.3825, 0.6031, 0.359, 0.6014, 0.3425, 0.576, 0.3569, 0.6381, 0.3726, 0.6482, 0.4006, 0.6579, 0.3971, 0.5893, 0.3729, 0.6166, 0.4045, 0.605, 0.3696, 0.3919, 0.6241, 0.4213, 0.6415, 0.4049, 0.6101, 0.4213, 0.6415, 0.4393, 0.6166, 0.4257, 0.6089, 0.6392, 0.4352, 0.6166, 0.4045, 0.6256, 0.4381, 0.6166, 0.4045, 0.6457, 0.4329, 0.6509, 0.4267, 0.4535, 0.6627, 0.4213, 0.6415, 0.4462, 0.6722, 0.4574, 0.6462, 0.4213, 0.6415, 0.4535, 0.6627, 0.4213, 0.6415, 0.4495, 0.628, 0.4393, 0.6166, 0.4049, 0.6101, 0.4213, 0.6415, 0.4257, 0.6089, 0.387, 0.6335, 0.4213, 0.6415, 0.3919, 0.6241, 0.4048, 0.6696, 0.4258, 0.6771, 0.4213, 0.6415, 0.3771, 0.4575, 0.3329, 0.478, 0.3442, 0.5167, 0.3259, 0.4281, 0.3001, 0.4701, 0.3329, 0.478, 0.3181, 0.6112, 0.3494, 0.5997, 0.3327, 0.5603, 0.4495, 0.4311, 0.4698, 0.4274, 0.4723, 0.4114, 0.4723, 0.4114, 0.4766, 0.3633, 0.4527, 0.37, 0.711, 0.4832, 0.6988, 0.4185, 0.6756, 0.4347, 0.7227, 0.5789, 0.7337, 0.5207, 0.7065, 0.5222, 0.3718, 0.7119, 0.3954, 0.686, 0.3754, 0.6672, 0.4443, 0.7164, 0.4576, 0.6899, 0.4269, 0.6972, 0.554, 0.7156, 0.5516, 0.6901, 0.5055, 0.6968, 0.5962, 0.6779, 0.5877, 0.6569, 0.5516, 0.6901, 0.6229, 0.6434, 0.6406, 0.6389, 0.6257, 0.6235, 0.6938, 0.3692, 0.661, 0.3352, 0.6431, 0.3633, 0.5811, 0.3139, 0.5731, 0.3418, 0.6014, 0.3425, 0.5266, 0.3157, 0.528, 0.3455, 0.5731, 0.3418, 0.459, 0.3429, 0.4527, 0.37, 0.4766, 0.3633, 0.3656, 0.3971, 0.3901, 0.4164, 0.4177, 0.3777, 0.6615, 0.4787, 0.6671, 0.4449, 0.6567, 0.4486, 0.6808, 0.5099, 0.6634, 0.5105, 0.6571, 0.5281, 0.4742, 0.4665, 0.4698, 0.4274, 0.4495, 0.4311, 0.4267, 0.498, 0.4256, 0.4433, 0.3928, 0.4529, 0.5023, 0.3455, 0.5126, 0.3735, 0.5259, 0.3666, 0.4843, 0.3365, 0.4766, 0.3633, 0.5023, 0.3455, 0.5003, 0.7284, 0.5055, 0.6968, 0.4576, 0.6899, 0.4651, 0.4877, 0.4495, 0.4311, 0.4256, 0.4433, 0.459, 0.3429, 0.3987, 0.3536, 0.4177, 0.3777, 0.403, 0.7298, 0.4269, 0.6972, 0.3954, 0.686, 0.5252, 0.2859, 0.5195, 0.03084, 0.4693, 0.05653, 0.661, 0.3352, 0.6123, 0.3108, 0.6014, 0.3425, 0.6229, 0.6434, 0.6105, 0.6274, 0.5877, 0.6569, 0.6756, 0.4347, 0.6671, 0.4449, 0.6615, 0.4787, 0.7018, 0.3926, 0.6938, 0.3692, 0.6713, 0.3925, 0.6596, 0.634, 0.6958, 0.6192, 0.673, 0.6066, 0.4932, 0.4548, 0.5305, 0.4447, 0.5102, 0.4285, 0.517, 0.4861, 0.5285, 0.4764, 0.4963, 0.4671, 0.461, 0.5862, 0.4616, 0.5696, 0.4268, 0.5672, 0.4888, 0.4369, 0.5102, 0.4285, 0.5033, 0.4179, 0.4268, 0.5672, 0.3956, 0.565, 0.3956, 0.5966, 0.4969, 0.5721, 0.4616, 0.5696, 0.461, 0.5862, 0.5129, 0.4906, 0.517, 0.4861, 0.4965, 0.4801, 0.6346, 0.4532, 0.6205, 0.4659, 0.6407, 0.4851, 0.711, 0.4832, 0.686, 0.4901, 0.7015, 0.5054, 0.312, 0.5142, 0.3442, 0.5167, 0.3329, 0.478, 0.7015, 0.5054, 0.686, 0.4901, 0.6808, 0.5099, 0.4256, 0.4433, 0.4177, 0.3777, 0.3901, 0.4164, 0.6958, 0.6192, 0.7227, 0.5789, 0.696, 0.5721, 0.3956, 0.5966, 0.3956, 0.565, 0.3785, 0.5637, 0.3313, 0.6321, 0.3425, 0.6583, 0.3686, 0.6317, 0.3656, 0.3971, 0.3479, 0.4146, 0.375, 0.4314, 0.3958, 0.5148, 0.3928, 0.4529, 0.3771, 0.4575, 0.3313, 0.6321, 0.3622, 0.6221, 0.3494, 0.5997, 0.3785, 0.5637, 0.3327, 0.5603, 0.3494, 0.5997, 0.3479, 0.4146, 0.3259, 0.4281, 0.3547, 0.4432, 0.5055, 0.3261, 0.5023, 0.3455, 0.528, 0.3455, 0.4049, 0.6101, 0.4257, 0.6089, 0.4268, 0.5948, 0.8393, 0.7804, 0.9268, 0.7448, 0.7187, 0.6318, 0.5892, 0.2861, 0.6534, 0.01474, 0.5195, 0.03084, 0.4473, 0.6063, 0.4393, 0.6166, 0.4495, 0.628, 0.7065, 0.5222, 0.7015, 0.5054, 0.6834, 0.5362, 0.7608, 0.5191, 1.0, 0.5068, 0.9831, 0.465, 0.495, 0.7561, 0.4546, 0.9989, 0.5831, 0.9621, 0.7277, 0.5014, 0.7015, 0.5054, 0.7065, 0.5222, 0.5032, 0.2978, 0.4693, 0.05653, 0.4191, 0.08223, 0.9268, 0.7448, 0.9917, 0.6474, 0.7494, 0.5857, 0.7935, 0.7922, 0.8393, 0.7804, 0.6772, 0.6487, 0.355, 0.07756, 0.224, 0.1271, 0.3798, 0.3295, 0.1293, 0.2084, 0.08658, 0.2507, 0.3208, 0.3979, 0.673, 0.6066, 0.6685, 0.5558, 0.663, 0.5749, 0.6465, 0.5914, 0.6407, 0.5946, 0.6419, 0.6193, 0.673, 0.6066, 0.663, 0.5749, 0.6465, 0.5914, 0.5877, 0.6569, 0.5853, 0.6317, 0.5453, 0.6386, 0.4576, 0.6899, 0.5055, 0.6968, 0.4686, 0.6757, 0.5055, 0.6968, 0.502, 0.646, 0.4686, 0.6757, 0.3919, 0.6241, 0.4049, 0.6101, 0.3956, 0.5966, 0.5516, 0.6901, 0.5453, 0.6386, 0.502, 0.646, 0.922, 0.1411, 0.8426, 0.05887, 0.6788, 0.307, 0.3915, 0.6571, 0.387, 0.6335, 0.3686, 0.6317, 0.3798, 0.3295, 0.224, 0.1271, 0.1293, 0.2084, 0.6419, 0.6193, 0.6407, 0.5946, 0.6247, 0.6035, 0.9635, 0.4163, 0.9341, 0.2601, 0.7221, 0.4023, 0.673, 0.6066, 0.696, 0.5721, 0.6685, 0.5558, 0.696, 0.5721, 0.6834, 0.5362, 0.6685, 0.5558, 0.3846, 0.7576, 0.233, 1.0, 0.3195, 0.9795, 0.312, 0.5142, 0.3004, 0.5653, 0.3327, 0.5603, 0.7494, 0.5857, 0.9917, 0.6474, 1.0, 0.5068, 0.3761, 0.6176, 0.3494, 0.5997, 0.3622, 0.6221, 0.3425, 0.6583, 0.3484, 0.6899, 0.3754, 0.6672, 0.08658, 0.2507, 0.05791, 0.2797, 0.2971, 0.413, 0.4257, 0.6089, 0.4393, 0.6166, 0.4473, 0.6063, 0.461, 0.5862, 0.4268, 0.5948, 0.4473, 0.6063, 0.05791, 0.2797, 0.005314, 0.3502, 0.2673, 0.4621, 0.9413, 0.1975, 0.922, 0.1411, 0.7164, 0.3459, 0.5226, 0.5554, 0.5168, 0.5469, 0.4962, 0.5613, 0.4963, 0.4671, 0.4932, 0.4548, 0.4742, 0.4665, 0.4742, 0.4665, 0.491, 0.4861, 0.4965, 0.4801, 0.6407, 0.4851, 0.6426, 0.5069, 0.6623, 0.4907, 0.3481, 0.7378, 0.1443, 0.9686, 0.233, 1.0, 0.5882, 0.5862, 0.5822, 0.5851, 0.5835, 0.6122, 0.0, 0.4911, 0.0, 0.617, 0.2682, 0.5703, 0.06873, 0.8155, 0.08778, 0.9155, 0.3213, 0.7126, 0.4495, 0.4311, 0.4527, 0.37, 0.4177, 0.3777, 0.5355, 0.5824, 0.5446, 0.564, 0.5407, 0.5619, 0.2867, 0.6226, 0.01461, 0.7253, 0.06365, 0.7888, 0.6231, 0.2791, 0.725, 0.0, 0.6534, 0.01474, 0.3213, 0.7126, 0.08778, 0.9155, 0.1443, 0.9686, 0.431, 0.7429, 0.3195, 0.9795, 0.4546, 0.9989, 0.9341, 0.2601, 0.9413, 0.1975, 0.7255, 0.3726, 0.0, 0.617, 0.01461, 0.7253, 0.2867, 0.6226, 0.6294, 0.5695, 0.6251, 0.5719, 0.6407, 0.5946, 0.2673, 0.4621, 0.005314, 0.3502, 0.0, 0.4911, 0.5564, 0.7411, 0.5831, 0.9621, 0.6863, 0.8864, 0.5689, 0.4195, 0.5545, 0.4211, 0.5933, 0.4589, 0.6555, 0.6543, 0.6772, 0.6487, 0.6596, 0.634, 0.06365, 0.7888, 0.06873, 0.8155, 0.3143, 0.6751, 0.7539, 0.4973, 0.9831, 0.465, 0.9635, 0.4163, 0.5893, 0.3729, 0.605, 0.3696, 0.6031, 0.359, 0.6677, 0.5475, 0.6453, 0.5366, 0.6459, 0.5428, 0.528, 0.5813, 0.5407, 0.5619, 0.5226, 0.5554, 0.7506, 0.8032, 0.7935, 0.7922, 0.6555, 0.6543, 0.6638, 0.4113, 0.6592, 0.4294, 0.6756, 0.4347, 0.6048, 0.6989, 0.6863, 0.8864, 0.7506, 0.8032, 0.3928, 0.4529, 0.3901, 0.4164, 0.375, 0.4314, 0.6031, 0.359, 0.6381, 0.3726, 0.6431, 0.3633, 0.4191, 0.08223, 0.355, 0.07756, 0.4479, 0.3158, 0.6431, 0.3633, 0.6381, 0.3726, 0.6579, 0.3971, 0.5608, 0.4034, 0.5799, 0.4073, 0.5795, 0.3863, 0.6988, 0.4185, 0.7018, 0.3926, 0.6781, 0.4125, 0.4799, 0.4247, 0.4698, 0.4274, 0.4888, 0.4369, 0.4698, 0.4274, 0.4742, 0.4665, 0.4888, 0.4369, 0.6093, 0.61, 0.6015, 0.5834, 0.5882, 0.5862, 0.6257, 0.6235, 0.6247, 0.6035, 0.6154, 0.6087, 0.6154, 0.6087, 0.6093, 0.61, 0.6105, 0.6274, 0.6406, 0.6389, 0.6596, 0.634, 0.6419, 0.6193, 0.8426, 0.05887, 0.725, 0.0, 0.6231, 0.2791, 0.5032, 0.2978, 0.5055, 0.3261, 0.5266, 0.3157, 0.4651, 0.4877, 0.4729, 0.5189, 0.4804, 0.4978, 0.4804, 0.4978, 0.491, 0.4861, 0.4651, 0.4877, 0.3811, 0.5273, 0.3442, 0.5167, 0.3327, 0.5603, 0.4993, 0.3803, 0.5126, 0.3735, 0.5023, 0.3455, 0.3956, 0.565, 0.3958, 0.5148, 0.3811, 0.5273, 0.4268, 0.5672, 0.4267, 0.498, 0.3958, 0.5148, 0.4982, 0.5903, 0.528, 0.5813, 0.5039, 0.5726, 0.4616, 0.5696, 0.4651, 0.4877, 0.4267, 0.498, 0.4616, 0.5696, 0.4969, 0.5721, 0.4962, 0.5613, 0.4788, 0.5465, 0.4729, 0.5189, 0.4616, 0.5696, 0.4729, 0.5189, 0.4651, 0.4877, 0.4616, 0.5696, 0.663, 0.5749, 0.6418, 0.5571, 0.6294, 0.5695, 0.6685, 0.5558, 0.6459, 0.5428, 0.6418, 0.5571, 0.5615, 0.3624, 0.5588, 0.3818, 0.5723, 0.3737, 0.5983, 0.4438, 0.5933, 0.4589, 0.6076, 0.4638, 0.5538, 0.5706, 0.5487, 0.5673, 0.5388, 0.5884, 0.528, 0.3455, 0.5259, 0.3666, 0.5615, 0.3624, 0.5691, 0.5827, 0.5538, 0.5706, 0.5455, 0.5929, 0.6407, 0.5946, 0.6251, 0.5719, 0.6131, 0.5786, 0.5608, 0.4034, 0.5501, 0.4041, 0.5545, 0.4211, 0.5822, 0.5851, 0.5691, 0.5827, 0.566, 0.6091, 0.505, 0.4994, 0.5129, 0.4906, 0.491, 0.4861, 0.6623, 0.4907, 0.6808, 0.5099, 0.686, 0.4901, 0.4994, 0.5152, 0.505, 0.4994, 0.4804, 0.4978, 0.6062, 0.5824, 0.6015, 0.5834, 0.6093, 0.61, 0.4745, 0.6507, 0.502, 0.646, 0.4626, 0.6234, 0.502, 0.646, 0.4982, 0.5903, 0.4626, 0.6234, 0.5835, 0.6122, 0.5853, 0.6317, 0.5915, 0.6137, 0.5853, 0.6317, 0.6105, 0.6274, 0.5915, 0.6137, 0.502, 0.646, 0.5453, 0.6386, 0.4982, 0.5903, 0.5453, 0.6386, 0.5388, 0.5884, 0.4982, 0.5903, 0.5453, 0.6386, 0.5853, 0.6317, 0.566, 0.6091, 0.5853, 0.6317, 0.5835, 0.6122, 0.566, 0.6091, 0.566, 0.6091, 0.5455, 0.5929, 0.5453, 0.6386, 0.4258, 0.6771, 0.4048, 0.6696, 0.3954, 0.686, 0.4048, 0.6696, 0.3915, 0.6571, 0.3754, 0.6672, 0.4462, 0.6722, 0.4258, 0.6771, 0.4269, 0.6972, 0.4626, 0.6234, 0.4495, 0.628, 0.4574, 0.6462, 0.4745, 0.6507, 0.4574, 0.6462, 0.4535, 0.6627, 0.387, 0.6335, 0.3919, 0.6241, 0.3761, 0.6176, 0.4686, 0.6757, 0.4535, 0.6627, 0.4462, 0.6722, 0.5723, 0.3737, 0.5795, 0.3863, 0.5893, 0.3729, 0.6713, 0.3925, 0.6579, 0.3971, 0.6638, 0.4113, 0.6256, 0.4381, 0.6149, 0.4363, 0.6173, 0.4504, 0.6457, 0.4329, 0.6392, 0.4352, 0.6567, 0.4486, 0.5983, 0.4438, 0.6031, 0.4323, 0.5849, 0.4173, 0.6392, 0.4352, 0.6256, 0.4381, 0.6346, 0.4532, 0.5689, 0.4195, 0.5849, 0.4173, 0.5799, 0.4073, 0.6149, 0.4363, 0.6031, 0.4323, 0.5983, 0.4438, 0.5545, 0.4211, 0.5501, 0.4041, 0.5229, 0.4121, 0.5229, 0.4121, 0.5033, 0.4179, 0.5102, 0.4285, 0.6221, 0.5081, 0.6097, 0.5088, 0.611, 0.5353, 0.5407, 0.5619, 0.5446, 0.564, 0.5417, 0.5127, 0.5417, 0.5127, 0.5146, 0.5143, 0.5168, 0.5469, 0.5168, 0.5469, 0.5226, 0.5554, 0.5407, 0.5619, 0.5787, 0.5476, 0.5761, 0.5107, 0.5417, 0.5127, 0.5982, 0.5348, 0.5966, 0.5096, 0.5761, 0.5107, 0.6426, 0.5069, 0.6221, 0.5081, 0.6232, 0.5358, 0.6426, 0.5069, 0.6453, 0.5366, 0.6571, 0.5281, 0.5146, 0.5143, 0.4994, 0.5152, 0.5038, 0.5359, 0.6418, 0.5571, 0.6459, 0.5428, 0.6232, 0.5358, 0.6459, 0.5428, 0.6453, 0.5366, 0.6232, 0.5358, 0.6232, 0.5358, 0.6251, 0.5719, 0.6294, 0.5695, 0.5691, 0.5827, 0.5822, 0.5851, 0.5787, 0.5476, 0.5787, 0.5476, 0.5446, 0.564, 0.5487, 0.5673, 0.5538, 0.5706, 0.5691, 0.5827, 0.5787, 0.5476, 0.5882, 0.5862, 0.6015, 0.5834, 0.5787, 0.5476, 0.6015, 0.5834, 0.5982, 0.5348, 0.5787, 0.5476, 0.6251, 0.5719, 0.6232, 0.5358, 0.611, 0.5353, 0.6076, 0.4638, 0.5933, 0.4589, 0.5945, 0.4765, 0.5229, 0.4121, 0.5501, 0.4041, 0.5259, 0.3666, 0.5501, 0.4041, 0.5588, 0.3818, 0.5259, 0.3666, 0.5033, 0.4179, 0.5229, 0.4121, 0.4982, 0.4101, 0.5229, 0.4121, 0.5259, 0.3666, 0.5126, 0.3735, 0.5126, 0.3735, 0.4993, 0.3803, 0.5229, 0.4121, 0.6131, 0.5786, 0.611, 0.5353, 0.5982, 0.5348, 0.5982, 0.5348, 0.6015, 0.5834, 0.6131, 0.5786, 0.5743, 0.4847, 0.5545, 0.4211, 0.5305, 0.4447, 0.5399, 0.4987, 0.5305, 0.4447, 0.5285, 0.4764, 0.5285, 0.4764, 0.517, 0.4861, 0.5399, 0.4987, 0.517, 0.4861, 0.5129, 0.4906, 0.5399, 0.4987, 0.5933, 0.4589, 0.5545, 0.4211, 0.5743, 0.4847, 0.5945, 0.4765, 0.5966, 0.5096, 0.6097, 0.5088, 0.5142, 0.5091, 0.5129, 0.4906, 0.505, 0.4994, 0.6221, 0.5081, 0.6205, 0.4659, 0.6079, 0.4711, 0.5761, 0.5107, 0.5743, 0.4847, 0.5399, 0.4987, 0.5417, 0.5127, 0.5399, 0.4987, 0.5142, 0.5091, 0.5966, 0.5096, 0.5945, 0.4765, 0.5743, 0.4847, 0.6407, 0.4851, 0.6205, 0.4659, 0.6221, 0.5081, 0.5982, 0.5348, 0.611, 0.5353, 0.6097, 0.5088, 0.4963, 0.4671, 0.5285, 0.4764, 0.5305, 0.4447, 0.4799, 0.4247, 0.5033, 0.4179, 0.4982, 0.4101, 0.5487, 0.5673, 0.5446, 0.564, 0.5355, 0.5824, 0.4962, 0.5613, 0.5168, 0.5469, 0.5038, 0.5359, 0.5588, 0.3818, 0.5501, 0.4041, 0.5608, 0.4034, 0.6247, 0.6035, 0.6131, 0.5786, 0.6062, 0.5824, 0.6173, 0.4504, 0.6076, 0.4638, 0.6205, 0.4659, 0.5038, 0.5359, 0.4994, 0.5152, 0.4729, 0.5189, 0.4723, 0.4114, 0.4982, 0.4101, 0.4993, 0.3803, 0.7221, 0.4023, 0.7255, 0.3726, 0.7018, 0.3926, 0.3143, 0.6751, 0.3213, 0.7126, 0.3484, 0.6899, 0.2798, 0.5117, 0.2682, 0.5703, 0.3004, 0.5653, 0.7539, 0.4973, 0.7277, 0.5014, 0.7337, 0.5207, 0.3208, 0.3979, 0.2971, 0.413, 0.3259, 0.4281, 0.3029, 0.6473, 0.3313, 0.6321, 0.3181, 0.6112, 0.341, 0.3778, 0.3208, 0.3979, 0.3479, 0.4146, 0.3029, 0.6473, 0.3143, 0.6751, 0.3425, 0.6583, 0.7187, 0.6318, 0.7494, 0.5857, 0.7227, 0.5789, 0.2798, 0.5117, 0.312, 0.5142, 0.3001, 0.4701, 0.736, 0.4763, 0.711, 0.4832, 0.7277, 0.5014, 0.6772, 0.6487, 0.7187, 0.6318, 0.6958, 0.6192, 0.7255, 0.3726, 0.7164, 0.3459, 0.6938, 0.3692, 0.6352, 0.6595, 0.6229, 0.6434, 0.5962, 0.6779, 0.6788, 0.307, 0.6231, 0.2791, 0.6123, 0.3108, 0.3846, 0.7576, 0.403, 0.7298, 0.3718, 0.7119, 0.4479, 0.3158, 0.3798, 0.3295, 0.3987, 0.3536, 0.495, 0.7561, 0.5003, 0.7284, 0.4443, 0.7164, 0.4812, 0.3097, 0.4843, 0.3365, 0.5055, 0.3261, 0.341, 0.3778, 0.3656, 0.3971, 0.3987, 0.3536, 0.4812, 0.3097, 0.4479, 0.3158, 0.459, 0.3429, 0.5252, 0.2859, 0.5266, 0.3157, 0.5811, 0.3139, 0.5892, 0.2861, 0.5811, 0.3139, 0.6123, 0.3108, 0.7164, 0.3459, 0.6788, 0.307, 0.661, 0.3352, 0.6352, 0.6595, 0.6555, 0.6543, 0.6406, 0.6389, 0.6048, 0.6989, 0.5962, 0.6779, 0.554, 0.7156, 0.5564, 0.7411, 0.554, 0.7156, 0.5003, 0.7284, 0.431, 0.7429, 0.4443, 0.7164, 0.403, 0.7298, 0.3481, 0.7378, 0.3718, 0.7119, 0.3484, 0.6899, 0.7494, 0.5857, 0.7608, 0.5191, 0.7337, 0.5207, 0.736, 0.4763, 0.7221, 0.4023, 0.6988, 0.4185, 0.2867, 0.6226, 0.3181, 0.6112, 0.3004, 0.5653, 0.2971, 0.413, 0.2673, 0.4621, 0.3001, 0.4701, 0.6579, 0.3971, 0.6482, 0.4006, 0.6525, 0.4129, 0.6592, 0.4294, 0.6509, 0.4267, 0.6457, 0.4329, 0.6592, 0.4294, 0.6638, 0.4113, 0.6525, 0.4129, 0.6381, 0.3726, 0.6031, 0.359, 0.605, 0.3696, 0.6381, 0.3726, 0.6308, 0.3825, 0.6482, 0.4006])
_uv.active_render = True
_uv = me_cube.uv_layers.new(name='shadowmap')
_uv.uv.foreach_set('vector', [0.3771, 0.4575, 0.3442, 0.5167, 0.3811, 0.5273, 0.3259, 0.4281, 0.3329, 0.478, 0.3547, 0.4432, 0.3181, 0.6112, 0.3327, 0.5603, 0.3004, 0.5653, 0.4723, 0.4114, 0.4527, 0.37, 0.4495, 0.4311, 0.711, 0.4832, 0.6756, 0.4347, 0.686, 0.4901, 0.7227, 0.5789, 0.7065, 0.5222, 0.696, 0.5721, 0.3718, 0.7119, 0.3754, 0.6672, 0.3484, 0.6899, 0.4443, 0.7164, 0.4269, 0.6972, 0.403, 0.7298, 0.554, 0.7156, 0.5055, 0.6968, 0.5003, 0.7284, 0.5962, 0.6779, 0.5516, 0.6901, 0.554, 0.7156, 0.6229, 0.6434, 0.6257, 0.6235, 0.6105, 0.6274, 0.3771, 0.4575, 0.3547, 0.4432, 0.3329, 0.478, 0.6938, 0.3692, 0.6431, 0.3633, 0.6713, 0.3925, 0.5811, 0.3139, 0.6014, 0.3425, 0.6123, 0.3108, 0.5266, 0.3157, 0.5731, 0.3418, 0.5811, 0.3139, 0.459, 0.3429, 0.4766, 0.3633, 0.4843, 0.3365, 0.3656, 0.3971, 0.4177, 0.3777, 0.3987, 0.3536, 0.6615, 0.4787, 0.6567, 0.4486, 0.6346, 0.4532, 0.6808, 0.5099, 0.6571, 0.5281, 0.6834, 0.5362, 0.4742, 0.4665, 0.4495, 0.4311, 0.4651, 0.4877, 0.4267, 0.498, 0.3928, 0.4529, 0.3958, 0.5148, 0.5023, 0.3455, 0.5259, 0.3666, 0.528, 0.3455, 0.4843, 0.3365, 0.5023, 0.3455, 0.5055, 0.3261, 0.5003, 0.7284, 0.4576, 0.6899, 0.4443, 0.7164, 0.4651, 0.4877, 0.4256, 0.4433, 0.4267, 0.498, 0.459, 0.3429, 0.4177, 0.3777, 0.4527, 0.37, 0.403, 0.7298, 0.3954, 0.686, 0.3718, 0.7119, 0.5252, 0.2859, 0.4693, 0.05653, 0.5032, 0.2978, 0.661, 0.3352, 0.6014, 0.3425, 0.6431, 0.3633, 0.6229, 0.6434, 0.5877, 0.6569, 0.5962, 0.6779, 0.6756, 0.4347, 0.6615, 0.4787, 0.686, 0.4901, 0.7018, 0.3926, 0.6713, 0.3925, 0.6781, 0.4125, 0.6596, 0.634, 0.673, 0.6066, 0.6419, 0.6193, 0.4932, 0.4548, 0.5102, 0.4285, 0.4888, 0.4369, 0.517, 0.4861, 0.4963, 0.4671, 0.4965, 0.4801, 0.461, 0.5862, 0.4268, 0.5672, 0.4268, 0.5948, 0.4888, 0.4369, 0.5033, 0.4179, 0.4799, 0.4247, 0.4268, 0.5672, 0.3956, 0.5966, 0.4268, 0.5948, 0.4969, 0.5721, 0.461, 0.5862, 0.4982, 0.5903, 0.5129, 0.4906, 0.4965, 0.4801, 0.491, 0.4861, 0.6346, 0.4532, 0.6407, 0.4851, 0.6615, 0.4787, 0.6677, 0.5475, 0.6571, 0.5281, 0.6453, 0.5366, 0.711, 0.4832, 0.7015, 0.5054, 0.7277, 0.5014, 0.312, 0.5142, 0.3329, 0.478, 0.3001, 0.4701, 0.7015, 0.5054, 0.6808, 0.5099, 0.6834, 0.5362, 0.3771, 0.4575, 0.375, 0.4314, 0.3547, 0.4432, 0.4256, 0.4433, 0.3901, 0.4164, 0.3928, 0.4529, 0.6958, 0.6192, 0.696, 0.5721, 0.673, 0.6066, 0.3956, 0.5966, 0.3785, 0.5637, 0.3761, 0.6176, 0.3313, 0.6321, 0.3686, 0.6317, 0.3622, 0.6221, 0.3656, 0.3971, 0.375, 0.4314, 0.3901, 0.4164, 0.3958, 0.5148, 0.3771, 0.4575, 0.3811, 0.5273, 0.3313, 0.6321, 0.3494, 0.5997, 0.3181, 0.6112, 0.3785, 0.5637, 0.3494, 0.5997, 0.3761, 0.6176, 0.3479, 0.4146, 0.3547, 0.4432, 0.375, 0.4314, 0.5055, 0.3261, 0.528, 0.3455, 0.5266, 0.3157, 0.4049, 0.6101, 0.4268, 0.5948, 0.3956, 0.5966, 0.8393, 0.7804, 0.7187, 0.6318, 0.6772, 0.6487, 0.5892, 0.2861, 0.5195, 0.03084, 0.5252, 0.2859, 0.4473, 0.6063, 0.4495, 0.628, 0.4626, 0.6234, 0.7065, 0.5222, 0.6834, 0.5362, 0.696, 0.5721, 0.7608, 0.5191, 0.9831, 0.465, 0.7539, 0.4973, 0.495, 0.7561, 0.5831, 0.9621, 0.5564, 0.7411, 0.7277, 0.5014, 0.7065, 0.5222, 0.7337, 0.5207, 0.5032, 0.2978, 0.4191, 0.08223, 0.4812, 0.3097, 0.9268, 0.7448, 0.7494, 0.5857, 0.7187, 0.6318, 0.7935, 0.7922, 0.6772, 0.6487, 0.6555, 0.6543, 0.355, 0.07756, 0.3798, 0.3295, 0.4479, 0.3158, 0.1293, 0.2084, 0.3208, 0.3979, 0.341, 0.3778, 0.673, 0.6066, 0.6465, 0.5914, 0.6419, 0.6193, 0.6105, 0.6274, 0.5853, 0.6317, 0.5877, 0.6569, 0.5877, 0.6569, 0.5453, 0.6386, 0.5516, 0.6901, 0.502, 0.646, 0.4745, 0.6507, 0.4686, 0.6757, 0.3919, 0.6241, 0.3956, 0.5966, 0.3761, 0.6176, 0.5516, 0.6901, 0.502, 0.646, 0.5055, 0.6968, 0.922, 0.1411, 0.6788, 0.307, 0.7164, 0.3459, 0.3915, 0.6571, 0.3686, 0.6317, 0.3754, 0.6672, 0.3798, 0.3295, 0.1293, 0.2084, 0.341, 0.3778, 0.6419, 0.6193, 0.6247, 0.6035, 0.6257, 0.6235, 0.9635, 0.4163, 0.7221, 0.4023, 0.736, 0.4763, 0.6834, 0.5362, 0.6677, 0.5475, 0.6685, 0.5558, 0.3846, 0.7576, 0.3195, 0.9795, 0.431, 0.7429, 0.312, 0.5142, 0.3327, 0.5603, 0.3442, 0.5167, 0.7494, 0.5857, 1.0, 0.5068, 0.7608, 0.5191, 0.3761, 0.6176, 0.3622, 0.6221, 0.3686, 0.6317, 0.3425, 0.6583, 0.3754, 0.6672, 0.3686, 0.6317, 0.08658, 0.2507, 0.2971, 0.413, 0.3208, 0.3979, 0.4257, 0.6089, 0.4473, 0.6063, 0.4268, 0.5948, 0.461, 0.5862, 0.4473, 0.6063, 0.4626, 0.6234, 0.05791, 0.2797, 0.2673, 0.4621, 0.2971, 0.413, 0.9413, 0.1975, 0.7164, 0.3459, 0.7255, 0.3726, 0.5226, 0.5554, 0.4962, 0.5613, 0.5039, 0.5726, 0.5388, 0.5884, 0.5355, 0.5824, 0.528, 0.5813, 0.4742, 0.4665, 0.4965, 0.4801, 0.4963, 0.4671, 0.4962, 0.5613, 0.4969, 0.5721, 0.5039, 0.5726, 0.6407, 0.4851, 0.6623, 0.4907, 0.6615, 0.4787, 0.3481, 0.7378, 0.233, 1.0, 0.3846, 0.7576, 0.5882, 0.5862, 0.5835, 0.6122, 0.5915, 0.6137, 0.0, 0.4911, 0.2682, 0.5703, 0.2798, 0.5117, 0.06873, 0.8155, 0.3213, 0.7126, 0.3143, 0.6751, 0.4495, 0.4311, 0.4177, 0.3777, 0.4256, 0.4433, 0.5355, 0.5824, 0.5407, 0.5619, 0.528, 0.5813, 0.2867, 0.6226, 0.06365, 0.7888, 0.3029, 0.6473, 0.6231, 0.2791, 0.6534, 0.01474, 0.5892, 0.2861, 0.4723, 0.4114, 0.4698, 0.4274, 0.4799, 0.4247, 0.3213, 0.7126, 0.1443, 0.9686, 0.3481, 0.7378, 0.431, 0.7429, 0.4546, 0.9989, 0.495, 0.7561, 0.9341, 0.2601, 0.7255, 0.3726, 0.7221, 0.4023, 0.0, 0.617, 0.2867, 0.6226, 0.2682, 0.5703, 0.6294, 0.5695, 0.6407, 0.5946, 0.6465, 0.5914, 0.2673, 0.4621, 0.0, 0.4911, 0.2798, 0.5117, 0.5564, 0.7411, 0.6863, 0.8864, 0.6048, 0.6989, 0.5689, 0.4195, 0.5933, 0.4589, 0.5983, 0.4438, 0.6555, 0.6543, 0.6596, 0.634, 0.6406, 0.6389, 0.06365, 0.7888, 0.3143, 0.6751, 0.3029, 0.6473, 0.7539, 0.4973, 0.9635, 0.4163, 0.736, 0.4763, 0.5893, 0.3729, 0.6031, 0.359, 0.576, 0.3569, 0.6677, 0.5475, 0.6459, 0.5428, 0.6685, 0.5558, 0.528, 0.5813, 0.5226, 0.5554, 0.5039, 0.5726, 0.7506, 0.8032, 0.6555, 0.6543, 0.6352, 0.6595, 0.6638, 0.4113, 0.6756, 0.4347, 0.6781, 0.4125, 0.6048, 0.6989, 0.7506, 0.8032, 0.6352, 0.6595, 0.3928, 0.4529, 0.375, 0.4314, 0.3771, 0.4575, 0.6031, 0.359, 0.6431, 0.3633, 0.6014, 0.3425, 0.6623, 0.4907, 0.6634, 0.5105, 0.6808, 0.5099, 0.4191, 0.08223, 0.4479, 0.3158, 0.4812, 0.3097, 0.6431, 0.3633, 0.6579, 0.3971, 0.6713, 0.3925, 0.5608, 0.4034, 0.5795, 0.3863, 0.5723, 0.3737, 0.6988, 0.4185, 0.6781, 0.4125, 0.6756, 0.4347, 0.4742, 0.4665, 0.4932, 0.4548, 0.4888, 0.4369, 0.6093, 0.61, 0.5882, 0.5862, 0.5915, 0.6137, 0.6154, 0.6087, 0.6105, 0.6274, 0.6257, 0.6235, 0.6406, 0.6389, 0.6419, 0.6193, 0.6257, 0.6235, 0.8426, 0.05887, 0.6231, 0.2791, 0.6788, 0.307, 0.5032, 0.2978, 0.5266, 0.3157, 0.5252, 0.2859, 0.5195, 0.03084, 0.5296, 0.5341, 0.4693, 0.05653, 0.491, 0.4861, 0.4742, 0.4665, 0.4651, 0.4877, 0.3811, 0.5273, 0.3327, 0.5603, 0.3785, 0.5637, 0.4993, 0.3803, 0.5023, 0.3455, 0.4766, 0.3633, 0.3956, 0.565, 0.3811, 0.5273, 0.3785, 0.5637, 0.4268, 0.5672, 0.3958, 0.5148, 0.3956, 0.565, 0.4982, 0.5903, 0.5039, 0.5726, 0.4969, 0.5721, 0.4616, 0.5696, 0.4267, 0.498, 0.4268, 0.5672, 0.4616, 0.5696, 0.4962, 0.5613, 0.4788, 0.5465, 0.663, 0.5749, 0.6294, 0.5695, 0.6465, 0.5914, 0.6685, 0.5558, 0.6418, 0.5571, 0.663, 0.5749, 0.5615, 0.3624, 0.5723, 0.3737, 0.576, 0.3569, 0.5983, 0.4438, 0.6076, 0.4638, 0.6173, 0.4504, 0.5538, 0.5706, 0.5388, 0.5884, 0.5455, 0.5929, 0.528, 0.3455, 0.5615, 0.3624, 0.576, 0.3569, 0.5691, 0.5827, 0.5455, 0.5929, 0.566, 0.6091, 0.6407, 0.5946, 0.6131, 0.5786, 0.6247, 0.6035, 0.5608, 0.4034, 0.5545, 0.4211, 0.5689, 0.4195, 0.5822, 0.5851, 0.566, 0.6091, 0.5835, 0.6122, 0.505, 0.4994, 0.491, 0.4861, 0.4804, 0.4978, 0.6623, 0.4907, 0.686, 0.4901, 0.6615, 0.4787, 0.4994, 0.5152, 0.4804, 0.4978, 0.4729, 0.5189, 0.6062, 0.5824, 0.6093, 0.61, 0.6154, 0.6087, 0.4982, 0.5903, 0.461, 0.5862, 0.4626, 0.6234, 0.6105, 0.6274, 0.6093, 0.61, 0.5915, 0.6137, 0.5388, 0.5884, 0.528, 0.5813, 0.4982, 0.5903, 0.5455, 0.5929, 0.5388, 0.5884, 0.5453, 0.6386, 0.3915, 0.6571, 0.4213, 0.6415, 0.387, 0.6335, 0.4048, 0.6696, 0.4213, 0.6415, 0.3915, 0.6571, 0.4495, 0.628, 0.4213, 0.6415, 0.4574, 0.6462, 0.4258, 0.6771, 0.3954, 0.686, 0.4269, 0.6972, 0.4048, 0.6696, 0.3754, 0.6672, 0.3954, 0.686, 0.4462, 0.6722, 0.4269, 0.6972, 0.4576, 0.6899, 0.4626, 0.6234, 0.4574, 0.6462, 0.4745, 0.6507, 0.4745, 0.6507, 0.4535, 0.6627, 0.4686, 0.6757, 0.387, 0.6335, 0.3761, 0.6176, 0.3686, 0.6317, 0.4686, 0.6757, 0.4462, 0.6722, 0.4576, 0.6899, 0.6031, 0.4323, 0.6166, 0.4045, 0.5849, 0.4173, 0.6256, 0.4381, 0.6166, 0.4045, 0.6149, 0.4363, 0.6509, 0.4267, 0.6525, 0.4129, 0.6482, 0.4006, 0.6457, 0.4329, 0.6166, 0.4045, 0.6392, 0.4352, 0.5849, 0.4173, 0.5795, 0.3863, 0.5799, 0.4073, 0.5723, 0.3737, 0.5893, 0.3729, 0.576, 0.3569, 0.6713, 0.3925, 0.6638, 0.4113, 0.6781, 0.4125, 0.6256, 0.4381, 0.6173, 0.4504, 0.6346, 0.4532, 0.6457, 0.4329, 0.6567, 0.4486, 0.6671, 0.4449, 0.6756, 0.4347, 0.6592, 0.4294, 0.6671, 0.4449, 0.5983, 0.4438, 0.5849, 0.4173, 0.5689, 0.4195, 0.6392, 0.4352, 0.6346, 0.4532, 0.6567, 0.4486, 0.5689, 0.4195, 0.5799, 0.4073, 0.5608, 0.4034, 0.6149, 0.4363, 0.5983, 0.4438, 0.6173, 0.4504, 0.5545, 0.4211, 0.5229, 0.4121, 0.5305, 0.4447, 0.5229, 0.4121, 0.5102, 0.4285, 0.5305, 0.4447, 0.6634, 0.5105, 0.6623, 0.4907, 0.6426, 0.5069, 0.6221, 0.5081, 0.611, 0.5353, 0.6232, 0.5358, 0.5417, 0.5127, 0.5168, 0.5469, 0.5407, 0.5619, 0.5787, 0.5476, 0.5417, 0.5127, 0.5446, 0.564, 0.5982, 0.5348, 0.5761, 0.5107, 0.5787, 0.5476, 0.6426, 0.5069, 0.6232, 0.5358, 0.6453, 0.5366, 0.6426, 0.5069, 0.6571, 0.5281, 0.6634, 0.5105, 0.5146, 0.5143, 0.5038, 0.5359, 0.5168, 0.5469, 0.6418, 0.5571, 0.6232, 0.5358, 0.6294, 0.5695, 0.5787, 0.5476, 0.5487, 0.5673, 0.5538, 0.5706, 0.5787, 0.5476, 0.5822, 0.5851, 0.5882, 0.5862, 0.6251, 0.5719, 0.611, 0.5353, 0.6131, 0.5786, 0.6076, 0.4638, 0.5945, 0.4765, 0.6079, 0.4711, 0.5588, 0.3818, 0.5615, 0.3624, 0.5259, 0.3666, 0.4993, 0.3803, 0.4982, 0.4101, 0.5229, 0.4121, 0.6015, 0.5834, 0.6062, 0.5824, 0.6131, 0.5786, 0.6205, 0.4659, 0.6076, 0.4638, 0.6079, 0.4711, 0.5743, 0.4847, 0.5305, 0.4447, 0.5399, 0.4987, 0.5129, 0.4906, 0.5142, 0.5091, 0.5399, 0.4987, 0.5933, 0.4589, 0.5743, 0.4847, 0.5945, 0.4765, 0.5945, 0.4765, 0.6097, 0.5088, 0.6079, 0.4711, 0.5142, 0.5091, 0.505, 0.4994, 0.4994, 0.5152, 0.6221, 0.5081, 0.6079, 0.4711, 0.6097, 0.5088, 0.5761, 0.5107, 0.5399, 0.4987, 0.5417, 0.5127, 0.5417, 0.5127, 0.5142, 0.5091, 0.5146, 0.5143, 0.5146, 0.5143, 0.5142, 0.5091, 0.4994, 0.5152, 0.5966, 0.5096, 0.5743, 0.4847, 0.5761, 0.5107, 0.6407, 0.4851, 0.6221, 0.5081, 0.6426, 0.5069, 0.5982, 0.5348, 0.6097, 0.5088, 0.5966, 0.5096, 0.4963, 0.4671, 0.5305, 0.4447, 0.4932, 0.4548, 0.4799, 0.4247, 0.4982, 0.4101, 0.4723, 0.4114, 0.5487, 0.5673, 0.5355, 0.5824, 0.5388, 0.5884, 0.4962, 0.5613, 0.5038, 0.5359, 0.4788, 0.5465, 0.5588, 0.3818, 0.5608, 0.4034, 0.5723, 0.3737, 0.6247, 0.6035, 0.6062, 0.5824, 0.6154, 0.6087, 0.6173, 0.4504, 0.6205, 0.4659, 0.6346, 0.4532, 0.5038, 0.5359, 0.4729, 0.5189, 0.4788, 0.5465, 0.4723, 0.4114, 0.4993, 0.3803, 0.4766, 0.3633, 0.6834, 0.5362, 0.6571, 0.5281, 0.6677, 0.5475, 0.5731, 0.3418, 0.576, 0.3569, 0.6014, 0.3425, 0.528, 0.3455, 0.576, 0.3569, 0.5731, 0.3418, 0.7221, 0.4023, 0.7018, 0.3926, 0.6988, 0.4185, 0.3143, 0.6751, 0.3484, 0.6899, 0.3425, 0.6583, 0.2798, 0.5117, 0.3004, 0.5653, 0.312, 0.5142, 0.7539, 0.4973, 0.7337, 0.5207, 0.7608, 0.5191, 0.3208, 0.3979, 0.3259, 0.4281, 0.3479, 0.4146, 0.3029, 0.6473, 0.3181, 0.6112, 0.2867, 0.6226, 0.341, 0.3778, 0.3479, 0.4146, 0.3656, 0.3971, 0.3029, 0.6473, 0.3425, 0.6583, 0.3313, 0.6321, 0.7187, 0.6318, 0.7227, 0.5789, 0.6958, 0.6192, 0.2798, 0.5117, 0.3001, 0.4701, 0.2673, 0.4621, 0.736, 0.4763, 0.7277, 0.5014, 0.7539, 0.4973, 0.6772, 0.6487, 0.6958, 0.6192, 0.6596, 0.634, 0.7255, 0.3726, 0.6938, 0.3692, 0.7018, 0.3926, 0.6352, 0.6595, 0.5962, 0.6779, 0.6048, 0.6989, 0.6788, 0.307, 0.6123, 0.3108, 0.661, 0.3352, 0.3846, 0.7576, 0.3718, 0.7119, 0.3481, 0.7378, 0.4479, 0.3158, 0.3987, 0.3536, 0.459, 0.3429, 0.495, 0.7561, 0.4443, 0.7164, 0.431, 0.7429, 0.4812, 0.3097, 0.5055, 0.3261, 0.5032, 0.2978, 0.341, 0.3778, 0.3987, 0.3536, 0.3798, 0.3295, 0.4812, 0.3097, 0.459, 0.3429, 0.4843, 0.3365, 0.5252, 0.2859, 0.5811, 0.3139, 0.5892, 0.2861, 0.5892, 0.2861, 0.6123, 0.3108, 0.6231, 0.2791, 0.7164, 0.3459, 0.661, 0.3352, 0.6938, 0.3692, 0.6352, 0.6595, 0.6406, 0.6389, 0.6229, 0.6434, 0.6048, 0.6989, 0.554, 0.7156, 0.5564, 0.7411, 0.5564, 0.7411, 0.5003, 0.7284, 0.495, 0.7561, 0.431, 0.7429, 0.403, 0.7298, 0.3846, 0.7576, 0.3481, 0.7378, 0.3484, 0.6899, 0.3213, 0.7126, 0.7494, 0.5857, 0.7337, 0.5207, 0.7227, 0.5789, 0.736, 0.4763, 0.6988, 0.4185, 0.711, 0.4832, 0.2867, 0.6226, 0.3004, 0.5653, 0.2682, 0.5703, 0.2971, 0.413, 0.3001, 0.4701, 0.3259, 0.4281, 0.1443, 0.9686, 0.5296, 0.5341, 0.233, 1.0, 0.233, 1.0, 0.5296, 0.5341, 0.3195, 0.9795, 0.06873, 0.8155, 0.5296, 0.5341, 0.08778, 0.9155, 0.9831, 0.465, 0.5296, 0.5341, 0.9635, 0.4163, 0.3195, 0.9795, 0.5296, 0.5341, 0.4546, 0.9989, 0.5831, 0.9621, 0.5296, 0.5341, 0.6863, 0.8864, 0.4191, 0.08223, 0.5296, 0.5341, 0.355, 0.07756, 0.6863, 0.8864, 0.5296, 0.5341, 0.7506, 0.8032, 0.4546, 0.9989, 0.5296, 0.5341, 0.5831, 0.9621, 0.05791, 0.2797, 0.5296, 0.5341, 0.005314, 0.3502, 0.8393, 0.7804, 0.5296, 0.5341, 0.9268, 0.7448, 0.9635, 0.4163, 0.5296, 0.5341, 0.9341, 0.2601, 1.0, 0.5068, 0.5296, 0.5341, 0.9831, 0.465, 0.06365, 0.7888, 0.5296, 0.5341, 0.06873, 0.8155, 0.0, 0.4911, 0.5296, 0.5341, 0.0, 0.617, 0.01461, 0.7253, 0.5296, 0.5341, 0.06365, 0.7888, 0.005314, 0.3502, 0.5296, 0.5341, 0.0, 0.4911, 0.7935, 0.7922, 0.5296, 0.5341, 0.8393, 0.7804, 0.9341, 0.2601, 0.5296, 0.5341, 0.9413, 0.1975, 0.9268, 0.7448, 0.5296, 0.5341, 0.9917, 0.6474, 0.8426, 0.05887, 0.5296, 0.5341, 0.725, 0.0, 0.922, 0.1411, 0.5296, 0.5341, 0.8426, 0.05887, 0.6534, 0.01474, 0.5296, 0.5341, 0.5195, 0.03084, 0.08658, 0.2507, 0.5296, 0.5341, 0.05791, 0.2797, 0.725, 0.0, 0.5296, 0.5341, 0.6534, 0.01474, 0.4693, 0.05653, 0.5296, 0.5341, 0.4191, 0.08223, 0.08778, 0.9155, 0.5296, 0.5341, 0.1443, 0.9686, 0.7506, 0.8032, 0.5296, 0.5341, 0.7935, 0.7922, 0.355, 0.07756, 0.5296, 0.5341, 0.224, 0.1271, 0.9917, 0.6474, 0.5296, 0.5341, 1.0, 0.5068, 0.1293, 0.2084, 0.5296, 0.5341, 0.08658, 0.2507, 0.9413, 0.1975, 0.5296, 0.5341, 0.922, 0.1411, 0.224, 0.1271, 0.5296, 0.5341, 0.1293, 0.2084, 0.0, 0.617, 0.5296, 0.5341, 0.01461, 0.7253, 0.4213, 0.6415, 0.4258, 0.6771, 0.4462, 0.6722, 0.5849, 0.4173, 0.6166, 0.4045, 0.5795, 0.3863, 0.6166, 0.4045, 0.6482, 0.4006, 0.6308, 0.3825, 0.605, 0.3696, 0.6166, 0.4045, 0.6308, 0.3825, 0.5795, 0.3863, 0.6166, 0.4045, 0.5893, 0.3729, 0.6166, 0.4045, 0.6509, 0.4267, 0.6482, 0.4006, 0.6149, 0.4363, 0.6166, 0.4045, 0.6031, 0.4323, 0.6579, 0.3971, 0.6525, 0.4129, 0.6638, 0.4113, 0.6592, 0.4294, 0.6457, 0.4329, 0.6671, 0.4449, 0.6592, 0.4294, 0.6525, 0.4129, 0.6509, 0.4267, 0.6381, 0.3726, 0.605, 0.3696, 0.6308, 0.3825, 0.6031, 0.359, 0.6014, 0.3425, 0.576, 0.3569, 0.6381, 0.3726, 0.6482, 0.4006, 0.6579, 0.3971, 0.5893, 0.3729, 0.6166, 0.4045, 0.605, 0.3696, 0.3919, 0.6241, 0.4213, 0.6415, 0.4049, 0.6101, 0.4213, 0.6415, 0.4393, 0.6166, 0.4257, 0.6089, 0.6392, 0.4352, 0.6166, 0.4045, 0.6256, 0.4381, 0.6166, 0.4045, 0.6457, 0.4329, 0.6509, 0.4267, 0.4535, 0.6627, 0.4213, 0.6415, 0.4462, 0.6722, 0.4574, 0.6462, 0.4213, 0.6415, 0.4535, 0.6627, 0.4213, 0.6415, 0.4495, 0.628, 0.4393, 0.6166, 0.4049, 0.6101, 0.4213, 0.6415, 0.4257, 0.6089, 0.387, 0.6335, 0.4213, 0.6415, 0.3919, 0.6241, 0.4048, 0.6696, 0.4258, 0.6771, 0.4213, 0.6415, 0.3771, 0.4575, 0.3329, 0.478, 0.3442, 0.5167, 0.3259, 0.4281, 0.3001, 0.4701, 0.3329, 0.478, 0.3181, 0.6112, 0.3494, 0.5997, 0.3327, 0.5603, 0.4495, 0.4311, 0.4698, 0.4274, 0.4723, 0.4114, 0.4723, 0.4114, 0.4766, 0.3633, 0.4527, 0.37, 0.711, 0.4832, 0.6988, 0.4185, 0.6756, 0.4347, 0.7227, 0.5789, 0.7337, 0.5207, 0.7065, 0.5222, 0.3718, 0.7119, 0.3954, 0.686, 0.3754, 0.6672, 0.4443, 0.7164, 0.4576, 0.6899, 0.4269, 0.6972, 0.554, 0.7156, 0.5516, 0.6901, 0.5055, 0.6968, 0.5962, 0.6779, 0.5877, 0.6569, 0.5516, 0.6901, 0.6229, 0.6434, 0.6406, 0.6389, 0.6257, 0.6235, 0.6938, 0.3692, 0.661, 0.3352, 0.6431, 0.3633, 0.5811, 0.3139, 0.5731, 0.3418, 0.6014, 0.3425, 0.5266, 0.3157, 0.528, 0.3455, 0.5731, 0.3418, 0.459, 0.3429, 0.4527, 0.37, 0.4766, 0.3633, 0.3656, 0.3971, 0.3901, 0.4164, 0.4177, 0.3777, 0.6615, 0.4787, 0.6671, 0.4449, 0.6567, 0.4486, 0.6808, 0.5099, 0.6634, 0.5105, 0.6571, 0.5281, 0.4742, 0.4665, 0.4698, 0.4274, 0.4495, 0.4311, 0.4267, 0.498, 0.4256, 0.4433, 0.3928, 0.4529, 0.5023, 0.3455, 0.5126, 0.3735, 0.5259, 0.3666, 0.4843, 0.3365, 0.4766, 0.3633, 0.5023, 0.3455, 0.5003, 0.7284, 0.5055, 0.6968, 0.4576, 0.6899, 0.4651, 0.4877, 0.4495, 0.4311, 0.4256, 0.4433, 0.459, 0.3429, 0.3987, 0.3536, 0.4177, 0.3777, 0.403, 0.7298, 0.4269, 0.6972, 0.3954, 0.686, 0.5252, 0.2859, 0.5195, 0.03084, 0.4693, 0.05653, 0.661, 0.3352, 0.6123, 0.3108, 0.6014, 0.3425, 0.6229, 0.6434, 0.6105, 0.6274, 0.5877, 0.6569, 0.6756, 0.4347, 0.6671, 0.4449, 0.6615, 0.4787, 0.7018, 0.3926, 0.6938, 0.3692, 0.6713, 0.3925, 0.6596, 0.634, 0.6958, 0.6192, 0.673, 0.6066, 0.4932, 0.4548, 0.5305, 0.4447, 0.5102, 0.4285, 0.517, 0.4861, 0.5285, 0.4764, 0.4963, 0.4671, 0.461, 0.5862, 0.4616, 0.5696, 0.4268, 0.5672, 0.4888, 0.4369, 0.5102, 0.4285, 0.5033, 0.4179, 0.4268, 0.5672, 0.3956, 0.565, 0.3956, 0.5966, 0.4969, 0.5721, 0.4616, 0.5696, 0.461, 0.5862, 0.5129, 0.4906, 0.517, 0.4861, 0.4965, 0.4801, 0.6346, 0.4532, 0.6205, 0.4659, 0.6407, 0.4851, 0.711, 0.4832, 0.686, 0.4901, 0.7015, 0.5054, 0.312, 0.5142, 0.3442, 0.5167, 0.3329, 0.478, 0.7015, 0.5054, 0.686, 0.4901, 0.6808, 0.5099, 0.4256, 0.4433, 0.4177, 0.3777, 0.3901, 0.4164, 0.6958, 0.6192, 0.7227, 0.5789, 0.696, 0.5721, 0.3956, 0.5966, 0.3956, 0.565, 0.3785, 0.5637, 0.3313, 0.6321, 0.3425, 0.6583, 0.3686, 0.6317, 0.3656, 0.3971, 0.3479, 0.4146, 0.375, 0.4314, 0.3958, 0.5148, 0.3928, 0.4529, 0.3771, 0.4575, 0.3313, 0.6321, 0.3622, 0.6221, 0.3494, 0.5997, 0.3785, 0.5637, 0.3327, 0.5603, 0.3494, 0.5997, 0.3479, 0.4146, 0.3259, 0.4281, 0.3547, 0.4432, 0.5055, 0.3261, 0.5023, 0.3455, 0.528, 0.3455, 0.4049, 0.6101, 0.4257, 0.6089, 0.4268, 0.5948, 0.8393, 0.7804, 0.9268, 0.7448, 0.7187, 0.6318, 0.5892, 0.2861, 0.6534, 0.01474, 0.5195, 0.03084, 0.4473, 0.6063, 0.4393, 0.6166, 0.4495, 0.628, 0.7065, 0.5222, 0.7015, 0.5054, 0.6834, 0.5362, 0.7608, 0.5191, 1.0, 0.5068, 0.9831, 0.465, 0.495, 0.7561, 0.4546, 0.9989, 0.5831, 0.9621, 0.7277, 0.5014, 0.7015, 0.5054, 0.7065, 0.5222, 0.5032, 0.2978, 0.4693, 0.05653, 0.4191, 0.08223, 0.9268, 0.7448, 0.9917, 0.6474, 0.7494, 0.5857, 0.7935, 0.7922, 0.8393, 0.7804, 0.6772, 0.6487, 0.355, 0.07756, 0.224, 0.1271, 0.3798, 0.3295, 0.1293, 0.2084, 0.08658, 0.2507, 0.3208, 0.3979, 0.673, 0.6066, 0.6685, 0.5558, 0.663, 0.5749, 0.6465, 0.5914, 0.6407, 0.5946, 0.6419, 0.6193, 0.673, 0.6066, 0.663, 0.5749, 0.6465, 0.5914, 0.5877, 0.6569, 0.5853, 0.6317, 0.5453, 0.6386, 0.4576, 0.6899, 0.5055, 0.6968, 0.4686, 0.6757, 0.5055, 0.6968, 0.502, 0.646, 0.4686, 0.6757, 0.3919, 0.6241, 0.4049, 0.6101, 0.3956, 0.5966, 0.5516, 0.6901, 0.5453, 0.6386, 0.502, 0.646, 0.922, 0.1411, 0.8426, 0.05887, 0.6788, 0.307, 0.3915, 0.6571, 0.387, 0.6335, 0.3686, 0.6317, 0.3798, 0.3295, 0.224, 0.1271, 0.1293, 0.2084, 0.6419, 0.6193, 0.6407, 0.5946, 0.6247, 0.6035, 0.9635, 0.4163, 0.9341, 0.2601, 0.7221, 0.4023, 0.673, 0.6066, 0.696, 0.5721, 0.6685, 0.5558, 0.696, 0.5721, 0.6834, 0.5362, 0.6685, 0.5558, 0.3846, 0.7576, 0.233, 1.0, 0.3195, 0.9795, 0.312, 0.5142, 0.3004, 0.5653, 0.3327, 0.5603, 0.7494, 0.5857, 0.9917, 0.6474, 1.0, 0.5068, 0.3761, 0.6176, 0.3494, 0.5997, 0.3622, 0.6221, 0.3425, 0.6583, 0.3484, 0.6899, 0.3754, 0.6672, 0.08658, 0.2507, 0.05791, 0.2797, 0.2971, 0.413, 0.4257, 0.6089, 0.4393, 0.6166, 0.4473, 0.6063, 0.461, 0.5862, 0.4268, 0.5948, 0.4473, 0.6063, 0.05791, 0.2797, 0.005314, 0.3502, 0.2673, 0.4621, 0.9413, 0.1975, 0.922, 0.1411, 0.7164, 0.3459, 0.5226, 0.5554, 0.5168, 0.5469, 0.4962, 0.5613, 0.4963, 0.4671, 0.4932, 0.4548, 0.4742, 0.4665, 0.4742, 0.4665, 0.491, 0.4861, 0.4965, 0.4801, 0.6407, 0.4851, 0.6426, 0.5069, 0.6623, 0.4907, 0.3481, 0.7378, 0.1443, 0.9686, 0.233, 1.0, 0.5882, 0.5862, 0.5822, 0.5851, 0.5835, 0.6122, 0.0, 0.4911, 0.0, 0.617, 0.2682, 0.5703, 0.06873, 0.8155, 0.08778, 0.9155, 0.3213, 0.7126, 0.4495, 0.4311, 0.4527, 0.37, 0.4177, 0.3777, 0.5355, 0.5824, 0.5446, 0.564, 0.5407, 0.5619, 0.2867, 0.6226, 0.01461, 0.7253, 0.06365, 0.7888, 0.6231, 0.2791, 0.725, 0.0, 0.6534, 0.01474, 0.3213, 0.7126, 0.08778, 0.9155, 0.1443, 0.9686, 0.431, 0.7429, 0.3195, 0.9795, 0.4546, 0.9989, 0.9341, 0.2601, 0.9413, 0.1975, 0.7255, 0.3726, 0.0, 0.617, 0.01461, 0.7253, 0.2867, 0.6226, 0.6294, 0.5695, 0.6251, 0.5719, 0.6407, 0.5946, 0.2673, 0.4621, 0.005314, 0.3502, 0.0, 0.4911, 0.5564, 0.7411, 0.5831, 0.9621, 0.6863, 0.8864, 0.5689, 0.4195, 0.5545, 0.4211, 0.5933, 0.4589, 0.6555, 0.6543, 0.6772, 0.6487, 0.6596, 0.634, 0.06365, 0.7888, 0.06873, 0.8155, 0.3143, 0.6751, 0.7539, 0.4973, 0.9831, 0.465, 0.9635, 0.4163, 0.5893, 0.3729, 0.605, 0.3696, 0.6031, 0.359, 0.6677, 0.5475, 0.6453, 0.5366, 0.6459, 0.5428, 0.528, 0.5813, 0.5407, 0.5619, 0.5226, 0.5554, 0.7506, 0.8032, 0.7935, 0.7922, 0.6555, 0.6543, 0.6638, 0.4113, 0.6592, 0.4294, 0.6756, 0.4347, 0.6048, 0.6989, 0.6863, 0.8864, 0.7506, 0.8032, 0.3928, 0.4529, 0.3901, 0.4164, 0.375, 0.4314, 0.6031, 0.359, 0.6381, 0.3726, 0.6431, 0.3633, 0.4191, 0.08223, 0.355, 0.07756, 0.4479, 0.3158, 0.6431, 0.3633, 0.6381, 0.3726, 0.6579, 0.3971, 0.5608, 0.4034, 0.5799, 0.4073, 0.5795, 0.3863, 0.6988, 0.4185, 0.7018, 0.3926, 0.6781, 0.4125, 0.4799, 0.4247, 0.4698, 0.4274, 0.4888, 0.4369, 0.4698, 0.4274, 0.4742, 0.4665, 0.4888, 0.4369, 0.6093, 0.61, 0.6015, 0.5834, 0.5882, 0.5862, 0.6257, 0.6235, 0.6247, 0.6035, 0.6154, 0.6087, 0.6154, 0.6087, 0.6093, 0.61, 0.6105, 0.6274, 0.6406, 0.6389, 0.6596, 0.634, 0.6419, 0.6193, 0.8426, 0.05887, 0.725, 0.0, 0.6231, 0.2791, 0.5032, 0.2978, 0.5055, 0.3261, 0.5266, 0.3157, 0.4651, 0.4877, 0.4729, 0.5189, 0.4804, 0.4978, 0.4804, 0.4978, 0.491, 0.4861, 0.4651, 0.4877, 0.3811, 0.5273, 0.3442, 0.5167, 0.3327, 0.5603, 0.4993, 0.3803, 0.5126, 0.3735, 0.5023, 0.3455, 0.3956, 0.565, 0.3958, 0.5148, 0.3811, 0.5273, 0.4268, 0.5672, 0.4267, 0.498, 0.3958, 0.5148, 0.4982, 0.5903, 0.528, 0.5813, 0.5039, 0.5726, 0.4616, 0.5696, 0.4651, 0.4877, 0.4267, 0.498, 0.4616, 0.5696, 0.4969, 0.5721, 0.4962, 0.5613, 0.4788, 0.5465, 0.4729, 0.5189, 0.4616, 0.5696, 0.4729, 0.5189, 0.4651, 0.4877, 0.4616, 0.5696, 0.663, 0.5749, 0.6418, 0.5571, 0.6294, 0.5695, 0.6685, 0.5558, 0.6459, 0.5428, 0.6418, 0.5571, 0.5615, 0.3624, 0.5588, 0.3818, 0.5723, 0.3737, 0.5983, 0.4438, 0.5933, 0.4589, 0.6076, 0.4638, 0.5538, 0.5706, 0.5487, 0.5673, 0.5388, 0.5884, 0.528, 0.3455, 0.5259, 0.3666, 0.5615, 0.3624, 0.5691, 0.5827, 0.5538, 0.5706, 0.5455, 0.5929, 0.6407, 0.5946, 0.6251, 0.5719, 0.6131, 0.5786, 0.5608, 0.4034, 0.5501, 0.4041, 0.5545, 0.4211, 0.5822, 0.5851, 0.5691, 0.5827, 0.566, 0.6091, 0.505, 0.4994, 0.5129, 0.4906, 0.491, 0.4861, 0.6623, 0.4907, 0.6808, 0.5099, 0.686, 0.4901, 0.4994, 0.5152, 0.505, 0.4994, 0.4804, 0.4978, 0.6062, 0.5824, 0.6015, 0.5834, 0.6093, 0.61, 0.4745, 0.6507, 0.502, 0.646, 0.4626, 0.6234, 0.502, 0.646, 0.4982, 0.5903, 0.4626, 0.6234, 0.5835, 0.6122, 0.5853, 0.6317, 0.5915, 0.6137, 0.5853, 0.6317, 0.6105, 0.6274, 0.5915, 0.6137, 0.502, 0.646, 0.5453, 0.6386, 0.4982, 0.5903, 0.5453, 0.6386, 0.5388, 0.5884, 0.4982, 0.5903, 0.5453, 0.6386, 0.5853, 0.6317, 0.566, 0.6091, 0.5853, 0.6317, 0.5835, 0.6122, 0.566, 0.6091, 0.566, 0.6091, 0.5455, 0.5929, 0.5453, 0.6386, 0.4258, 0.6771, 0.4048, 0.6696, 0.3954, 0.686, 0.4048, 0.6696, 0.3915, 0.6571, 0.3754, 0.6672, 0.4462, 0.6722, 0.4258, 0.6771, 0.4269, 0.6972, 0.4626, 0.6234, 0.4495, 0.628, 0.4574, 0.6462, 0.4745, 0.6507, 0.4574, 0.6462, 0.4535, 0.6627, 0.387, 0.6335, 0.3919, 0.6241, 0.3761, 0.6176, 0.4686, 0.6757, 0.4535, 0.6627, 0.4462, 0.6722, 0.5723, 0.3737, 0.5795, 0.3863, 0.5893, 0.3729, 0.6713, 0.3925, 0.6579, 0.3971, 0.6638, 0.4113, 0.6256, 0.4381, 0.6149, 0.4363, 0.6173, 0.4504, 0.6457, 0.4329, 0.6392, 0.4352, 0.6567, 0.4486, 0.5983, 0.4438, 0.6031, 0.4323, 0.5849, 0.4173, 0.6392, 0.4352, 0.6256, 0.4381, 0.6346, 0.4532, 0.5689, 0.4195, 0.5849, 0.4173, 0.5799, 0.4073, 0.6149, 0.4363, 0.6031, 0.4323, 0.5983, 0.4438, 0.5545, 0.4211, 0.5501, 0.4041, 0.5229, 0.4121, 0.5229, 0.4121, 0.5033, 0.4179, 0.5102, 0.4285, 0.6221, 0.5081, 0.6097, 0.5088, 0.611, 0.5353, 0.5407, 0.5619, 0.5446, 0.564, 0.5417, 0.5127, 0.5417, 0.5127, 0.5146, 0.5143, 0.5168, 0.5469, 0.5168, 0.5469, 0.5226, 0.5554, 0.5407, 0.5619, 0.5787, 0.5476, 0.5761, 0.5107, 0.5417, 0.5127, 0.5982, 0.5348, 0.5966, 0.5096, 0.5761, 0.5107, 0.6426, 0.5069, 0.6221, 0.5081, 0.6232, 0.5358, 0.6426, 0.5069, 0.6453, 0.5366, 0.6571, 0.5281, 0.5146, 0.5143, 0.4994, 0.5152, 0.5038, 0.5359, 0.6418, 0.5571, 0.6459, 0.5428, 0.6232, 0.5358, 0.6459, 0.5428, 0.6453, 0.5366, 0.6232, 0.5358, 0.6232, 0.5358, 0.6251, 0.5719, 0.6294, 0.5695, 0.5691, 0.5827, 0.5822, 0.5851, 0.5787, 0.5476, 0.5787, 0.5476, 0.5446, 0.564, 0.5487, 0.5673, 0.5538, 0.5706, 0.5691, 0.5827, 0.5787, 0.5476, 0.5882, 0.5862, 0.6015, 0.5834, 0.5787, 0.5476, 0.6015, 0.5834, 0.5982, 0.5348, 0.5787, 0.5476, 0.6251, 0.5719, 0.6232, 0.5358, 0.611, 0.5353, 0.6076, 0.4638, 0.5933, 0.4589, 0.5945, 0.4765, 0.5229, 0.4121, 0.5501, 0.4041, 0.5259, 0.3666, 0.5501, 0.4041, 0.5588, 0.3818, 0.5259, 0.3666, 0.5033, 0.4179, 0.5229, 0.4121, 0.4982, 0.4101, 0.5229, 0.4121, 0.5259, 0.3666, 0.5126, 0.3735, 0.5126, 0.3735, 0.4993, 0.3803, 0.5229, 0.4121, 0.6131, 0.5786, 0.611, 0.5353, 0.5982, 0.5348, 0.5982, 0.5348, 0.6015, 0.5834, 0.6131, 0.5786, 0.5743, 0.4847, 0.5545, 0.4211, 0.5305, 0.4447, 0.5399, 0.4987, 0.5305, 0.4447, 0.5285, 0.4764, 0.5285, 0.4764, 0.517, 0.4861, 0.5399, 0.4987, 0.517, 0.4861, 0.5129, 0.4906, 0.5399, 0.4987, 0.5933, 0.4589, 0.5545, 0.4211, 0.5743, 0.4847, 0.5945, 0.4765, 0.5966, 0.5096, 0.6097, 0.5088, 0.5142, 0.5091, 0.5129, 0.4906, 0.505, 0.4994, 0.6221, 0.5081, 0.6205, 0.4659, 0.6079, 0.4711, 0.5761, 0.5107, 0.5743, 0.4847, 0.5399, 0.4987, 0.5417, 0.5127, 0.5399, 0.4987, 0.5142, 0.5091, 0.5966, 0.5096, 0.5945, 0.4765, 0.5743, 0.4847, 0.6407, 0.4851, 0.6205, 0.4659, 0.6221, 0.5081, 0.5982, 0.5348, 0.611, 0.5353, 0.6097, 0.5088, 0.4963, 0.4671, 0.5285, 0.4764, 0.5305, 0.4447, 0.4799, 0.4247, 0.5033, 0.4179, 0.4982, 0.4101, 0.5487, 0.5673, 0.5446, 0.564, 0.5355, 0.5824, 0.4962, 0.5613, 0.5168, 0.5469, 0.5038, 0.5359, 0.5588, 0.3818, 0.5501, 0.4041, 0.5608, 0.4034, 0.6247, 0.6035, 0.6131, 0.5786, 0.6062, 0.5824, 0.6173, 0.4504, 0.6076, 0.4638, 0.6205, 0.4659, 0.5038, 0.5359, 0.4994, 0.5152, 0.4729, 0.5189, 0.4723, 0.4114, 0.4982, 0.4101, 0.4993, 0.3803, 0.7221, 0.4023, 0.7255, 0.3726, 0.7018, 0.3926, 0.3143, 0.6751, 0.3213, 0.7126, 0.3484, 0.6899, 0.2798, 0.5117, 0.2682, 0.5703, 0.3004, 0.5653, 0.7539, 0.4973, 0.7277, 0.5014, 0.7337, 0.5207, 0.3208, 0.3979, 0.2971, 0.413, 0.3259, 0.4281, 0.3029, 0.6473, 0.3313, 0.6321, 0.3181, 0.6112, 0.341, 0.3778, 0.3208, 0.3979, 0.3479, 0.4146, 0.3029, 0.6473, 0.3143, 0.6751, 0.3425, 0.6583, 0.7187, 0.6318, 0.7494, 0.5857, 0.7227, 0.5789, 0.2798, 0.5117, 0.312, 0.5142, 0.3001, 0.4701, 0.736, 0.4763, 0.711, 0.4832, 0.7277, 0.5014, 0.6772, 0.6487, 0.7187, 0.6318, 0.6958, 0.6192, 0.7255, 0.3726, 0.7164, 0.3459, 0.6938, 0.3692, 0.6352, 0.6595, 0.6229, 0.6434, 0.5962, 0.6779, 0.6788, 0.307, 0.6231, 0.2791, 0.6123, 0.3108, 0.3846, 0.7576, 0.403, 0.7298, 0.3718, 0.7119, 0.4479, 0.3158, 0.3798, 0.3295, 0.3987, 0.3536, 0.495, 0.7561, 0.5003, 0.7284, 0.4443, 0.7164, 0.4812, 0.3097, 0.4843, 0.3365, 0.5055, 0.3261, 0.341, 0.3778, 0.3656, 0.3971, 0.3987, 0.3536, 0.4812, 0.3097, 0.4479, 0.3158, 0.459, 0.3429, 0.5252, 0.2859, 0.5266, 0.3157, 0.5811, 0.3139, 0.5892, 0.2861, 0.5811, 0.3139, 0.6123, 0.3108, 0.7164, 0.3459, 0.6788, 0.307, 0.661, 0.3352, 0.6352, 0.6595, 0.6555, 0.6543, 0.6406, 0.6389, 0.6048, 0.6989, 0.5962, 0.6779, 0.554, 0.7156, 0.5564, 0.7411, 0.554, 0.7156, 0.5003, 0.7284, 0.431, 0.7429, 0.4443, 0.7164, 0.403, 0.7298, 0.3481, 0.7378, 0.3718, 0.7119, 0.3484, 0.6899, 0.7494, 0.5857, 0.7608, 0.5191, 0.7337, 0.5207, 0.736, 0.4763, 0.7221, 0.4023, 0.6988, 0.4185, 0.2867, 0.6226, 0.3181, 0.6112, 0.3004, 0.5653, 0.2971, 0.413, 0.2673, 0.4621, 0.3001, 0.4701, 0.6579, 0.3971, 0.6482, 0.4006, 0.6525, 0.4129, 0.6592, 0.4294, 0.6509, 0.4267, 0.6457, 0.4329, 0.6592, 0.4294, 0.6638, 0.4113, 0.6525, 0.4129, 0.6381, 0.3726, 0.6031, 0.359, 0.605, 0.3696, 0.6381, 0.3726, 0.6308, 0.3825, 0.6482, 0.4006])
me_cube.materials.append(mat_material)
me_cube.use_mirror_vertex_groups = False
me_cube.update()
me_plane = bpy.data.meshes.new('Plane')
me_plane.from_pydata([(-24.0, -40.0, 0.0), (24.0, -40.0, 0.0), (-24.0, 40.0, 0.0), (24.0, 40.0, 0.0)], [], [(0, 1, 3, 2)])
_uv = me_plane.uv_layers.new(name='UVMap')
_uv.uv.foreach_set('vector', [0.0, 0.0, 1.0, 0.0, 1.0, 1.0, 0.0, 1.0])
me_plane.materials.append(mat_material_001)
me_plane.update()

# ---- objects
ob_mars_crater_01 = bpy.data.objects.new('mars_crater_01', me_cube)
ob_plane = bpy.data.objects.new('Plane', me_plane)
ob_sun = bpy.data.objects.new('Sun', light_sun)

# ---- transforms, parenting, visibility, modifiers, constraints
ob_mars_crater_01.location = (0.0, 0.0, 0.0)
ob_mars_crater_01.lock_rotations_4d = False
ob_mars_crater_01.empty_display_type = 'ARROWS'
ob_mars_crater_01.lineart.crease_threshold = 0.0
_vg = ob_mars_crater_01.vertex_groups.new(name='ridge')
ob_plane.location = (0.0, 0.0, 0.0)
ob_sun.location = (-10.02, -3.268, -8.773)
ob_sun.rotation_euler = (1.688, 0.1059, 1.843)

# ---- collection membership
col_collection.objects.link(ob_mars_crater_01)
col_collection.objects.link(ob_plane)
col_collection.objects.link(ob_sun)

# ---- scene / render settings (as saved in the file)
scene.frame_start = 1; scene.frame_end = 250; scene.frame_set(1)
scene.render.engine = 'CYCLES'
scene.cycles.sampling_pattern = 'TABULATED_SOBOL'
scene.cycles.bake_type = 'NORMAL'
scene.view_settings.view_transform = 'Filmic'
bpy.context.view_layer.update()

# ---- added for rendering (the .blend has no active camera): camera
cam_auto = bpy.data.cameras.new('AutoCamera')
cam_auto.lens = 50.0
cam_auto.sensor_width = 36.0
cam_auto.clip_end = 2718.64
ob_auto_camera = bpy.data.objects.new('AutoCamera', cam_auto)
scene.collection.objects.link(ob_auto_camera)
ob_auto_camera.location = (153.375, -187.859, 129.667)
ob_auto_camera.rotation_euler = (1.09748, -7.21219e-08, 0.694738)
scene.camera = ob_auto_camera
bpy.context.view_layer.update()
